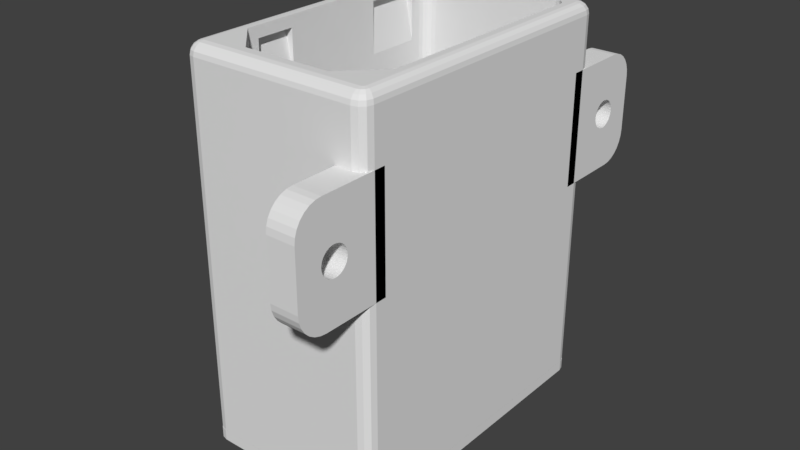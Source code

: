# Source: 110v_host.blend  (saved by Blender 3.0.42; exported with 4.5.12 LTS)
import bpy
from mathutils import Matrix  # noqa: F401  (used for matrix-valued properties, if any)

bpy.ops.wm.read_factory_settings(use_empty=True)
scene = bpy.context.scene
scene.name = 'Scene'

# ---- collections
col_collection_5 = bpy.data.collections.new('Collection 5'); scene.collection.children.link(col_collection_5)

# ---- world
world_world = bpy.data.worlds.new('World'); scene.world = world_world
world_world.color = (0.05088, 0.05088, 0.05088)
world_world.use_sun_shadow = False
world_world.sun_shadow_jitter_overblur = 0.0
world_world.cycles.sampling_method = 'MANUAL'

# ---- meshes
me_cube = bpy.data.meshes.new('Cube')
me_cube.from_pydata([(-1.84, -4.56, -50.0), (-2.5, 33.0, 15.0), (-2.5, 7.25, 15.0), (-2.5, 43.0, 15.0), (-3.96, -2.44, -50.0), (-1.586, -1.586, -50.0), (28.5, 33.0, 15.0), (-2.5, 14.25, 15.0), (28.5, 43.0, 15.0), (-2.9, -4.276, -50.0), (-3.676, -3.5, -50.0), (28.5, 7.25, 15.0), (28.5, 14.25, 15.0), (-1.586, -1.586, 17.0), (-3.96, 48.44, -50.0), (-1.84, 50.56, -50.0), (-3.676, 49.5, -50.0), (-2.9, 50.28, -50.0), (29.96, -2.44, -50.0), (27.84, -4.56, -50.0), (27.59, -1.586, -50.0), (29.68, -3.5, -50.0), (28.9, -4.276, -50.0), (27.59, -1.586, 17.0), (27.84, 50.56, -50.0), (29.96, 48.44, -50.0), (28.9, 50.28, -50.0), (29.68, 49.5, -50.0), (-1.0, 5.25, -50.0), (5.25, -1.0, -50.0), (-1.586, -1.586, -50.0), (20.75, -1.0, -50.0), (27.0, 5.25, -50.0), (27.59, -1.586, -50.0), (5.25, -1.0, 17.0), (-1.0, 5.25, 17.0), (-1.586, -1.586, 17.0), (27.0, 5.25, 17.0), (20.75, -1.0, 17.0), (27.59, -1.586, 17.0), (1.0, 47.0, -50.0), (-1.0, 45.0, -50.0), (0.2346, 46.85, -50.0), (-0.4142, 46.41, -50.0), (-0.8478, 45.77, -50.0), (27.0, 45.0, -50.0), (25.0, 47.0, -50.0), (26.85, 45.77, -50.0), (26.41, 46.41, -50.0), (25.77, 46.85, -50.0), (25.0, 47.0, 17.0), (27.0, 45.0, 17.0), (25.77, 46.85, 17.0), (26.41, 46.41, 17.0), (26.85, 45.77, 17.0), (-1.0, 45.0, 17.0), (1.0, 47.0, 17.0), (-0.8478, 45.77, 17.0), (-0.4142, 46.41, 17.0), (0.2346, 46.85, 17.0), (27.0, 7.25, 6.0), (27.0, 7.25, 15.0), (27.0, 14.25, 6.0), (27.0, 14.25, 15.0), (-1.0, 7.25, 15.0), (-1.0, 7.25, 6.0), (-1.0, 14.25, 6.0), (-1.0, 14.25, 15.0), (27.0, 33.0, 6.0), (27.0, 33.0, 15.0), (27.0, 43.0, 6.0), (27.0, 43.0, 15.0), (-1.0, 33.0, 15.0), (-1.0, 33.0, 6.0), (-1.0, 43.0, 6.0), (-1.0, 43.0, 15.0), (-2.188, -1.803, 17.0), (-3.96, -2.44, 15.0), (-2.866, -2.046, 16.85), (-3.441, -2.253, 16.41), (-3.825, -2.391, 15.77), (-1.84, -4.56, 15.0), (-1.655, -2.4, 17.0), (-1.826, -4.396, 15.77), (-1.786, -3.927, 16.41), (-1.726, -3.227, 16.85), (-2.134, -2.088, 17.0), (-3.676, -3.5, 15.0), (-2.724, -2.628, 16.85), (-3.224, -3.086, 16.41), (-3.559, -3.393, 15.77), (-2.9, -4.276, 15.0), (-1.94, -2.312, 17.0), (-2.827, -4.126, 15.77), (-2.619, -3.701, 16.41), (-2.308, -3.063, 16.85), (-1.577, 48.56, 17.0), (-1.84, 50.56, 15.0), (-1.677, 49.33, 16.85), (-1.763, 49.97, 16.41), (-1.82, 50.41, 15.77), (-2.179, 47.36, 17.0), (-3.96, 48.44, 15.0), (-2.861, 47.77, 16.85), (-3.438, 48.12, 16.41), (-3.824, 48.36, 15.77), (-2.9, 50.28, 15.0), (-1.865, 48.48, 17.0), (-2.821, 50.14, 15.77), (-2.597, 49.75, 16.41), (-2.261, 49.17, 16.85), (-3.676, 49.5, 15.0), (-1.883, 48.46, 17.0), (-3.539, 49.42, 15.77), (-3.151, 49.2, 16.41), (-2.569, 48.86, 16.85), (27.84, -4.56, 15.0), (27.66, -2.4, 17.0), (27.83, -4.396, 15.77), (27.79, -3.927, 16.41), (27.73, -3.227, 16.85), (28.19, -1.803, 17.0), (29.96, -2.44, 15.0), (28.87, -2.046, 16.85), (29.44, -2.253, 16.41), (29.83, -2.391, 15.77), (27.94, -2.312, 17.0), (28.9, -4.276, 15.0), (28.31, -3.063, 16.85), (28.62, -3.701, 16.41), (28.83, -4.126, 15.77), (29.68, -3.5, 15.0), (28.13, -2.088, 17.0), (29.56, -3.393, 15.77), (29.22, -3.086, 16.41), (28.72, -2.628, 16.85), (29.96, 48.44, 15.0), (28.18, 47.36, 17.0), (29.82, 48.36, 15.77), (29.44, 48.12, 16.41), (28.86, 47.77, 16.85), (27.58, 48.56, 17.0), (27.84, 50.56, 15.0), (27.68, 49.33, 16.85), (27.76, 49.97, 16.41), (27.82, 50.41, 15.77), (29.68, 49.5, 15.0), (27.88, 48.46, 17.0), (29.54, 49.42, 15.77), (29.15, 49.2, 16.41), (28.57, 48.86, 16.85), (27.86, 48.48, 17.0), (28.9, 50.28, 15.0), (28.26, 49.17, 16.85), (28.6, 49.75, 16.41), (28.82, 50.14, 15.77)], [], [(31, 33, 20, 19, 0, 5, 30, 29), (132, 121, 23), (60, 32, 37, 61), (51, 45, 70, 71), (63, 61, 37, 51, 71, 69, 68, 70, 45, 32, 60, 62), (19, 116, 81, 0), (14, 102, 111, 16), (76, 86, 13), (64, 35, 28, 65), (74, 41, 55, 75), (75, 55, 35, 64, 67, 66, 65, 28, 41, 74, 73, 72), (9, 91, 87, 10), (56, 40, 46, 50), (0, 9, 5), (9, 10, 5), (10, 4, 5), (4, 77, 102, 14), (17, 106, 97, 15), (0, 81, 91, 9), (18, 21, 20), (21, 22, 20), (22, 19, 20), (18, 122, 131, 21), (27, 146, 136, 25), (21, 131, 127, 22), (13, 82, 117, 23, 39, 38, 34, 36), (86, 92, 13), (37, 39, 23, 121, 137, 147, 151, 141, 96, 107, 112, 101, 76, 13, 36, 35, 55, 57, 58, 59, 56, 50, 52, 53, 54, 51), (25, 136, 122, 18), (126, 132, 23), (117, 126, 23), (26, 152, 146, 27), (24, 142, 152, 26), (16, 111, 106, 17), (22, 127, 116, 19), (15, 97, 142, 24), (92, 82, 13), (28, 29, 30), (31, 32, 33), (34, 35, 36), (37, 38, 39), (28, 35, 34, 29), (31, 38, 37, 32), (31, 29, 34, 38), (45, 51, 54, 47), (47, 54, 53, 48), (48, 53, 52, 49), (49, 52, 50, 46), (40, 56, 59, 42), (42, 59, 58, 43), (43, 58, 57, 44), (44, 57, 55, 41), (15, 24, 26, 27, 25, 18, 20, 33, 32, 45, 47, 48, 49, 46, 40, 42, 43, 44, 41, 28, 30, 5, 4, 14, 16, 17), (12, 63, 62), (68, 6, 8, 70), (11, 60, 61), (63, 12, 11, 61), (60, 11, 12, 62), (67, 7, 66), (65, 2, 64), (2, 7, 67, 64), (8, 71, 70), (6, 68, 69), (71, 8, 6, 69), (2, 65, 66, 7), (75, 3, 74), (73, 1, 72), (1, 3, 75, 72), (87, 91, 93, 90), (90, 93, 94, 89), (89, 94, 95, 88), (88, 95, 92, 86), (97, 106, 108, 100), (100, 108, 109, 99), (99, 109, 110, 98), (98, 110, 107, 96), (106, 111, 113, 108), (108, 113, 114, 109), (109, 114, 115, 110), (110, 115, 112, 107), (82, 92, 95, 85), (85, 95, 94, 84), (84, 94, 93, 83), (83, 93, 91, 81), (127, 131, 133, 130), (130, 133, 134, 129), (129, 134, 135, 128), (128, 135, 132, 126), (122, 136, 138, 125), (125, 138, 139, 124), (124, 139, 140, 123), (123, 140, 137, 121), (96, 141, 143, 98), (98, 143, 144, 99), (99, 144, 145, 100), (100, 145, 142, 97), (136, 146, 148, 138), (138, 148, 149, 139), (139, 149, 150, 140), (140, 150, 147, 137), (146, 152, 155, 148), (148, 155, 154, 149), (149, 154, 153, 150), (150, 153, 151, 147), (121, 132, 135, 123), (123, 135, 134, 124), (124, 134, 133, 125), (125, 133, 131, 122), (77, 87, 90, 80), (80, 90, 89, 79), (79, 89, 88, 78), (78, 88, 86, 76), (76, 101, 103, 78), (78, 103, 104, 79), (79, 104, 105, 80), (80, 105, 102, 77), (101, 112, 115, 103), (103, 115, 114, 104), (104, 114, 113, 105), (105, 113, 111, 102), (81, 116, 118, 83), (83, 118, 119, 84), (84, 119, 120, 85), (85, 120, 117, 82), (116, 127, 130, 118), (118, 130, 129, 119), (119, 129, 128, 120), (120, 128, 126, 117), (141, 151, 153, 143), (143, 153, 154, 144), (144, 154, 155, 145), (145, 155, 152, 142), (10, 87, 77, 4), (1, 73, 74, 3)])
_uv = me_cube.uv_layers.new(name='UVMap')
_uv.uv.foreach_set('vector', [0.3105, 0.7404, 0.364, 0.7432, 0.364, 0.7432, 0.3594, 0.75, 0.1406, 0.75, 0.136, 0.7432, 0.136, 0.7432, 0.1895, 0.7404, 0.6344, 0.7442, 0.6352, 0.7437, 0.636, 0.7432, 0.4939, 0.707, 0.4863, 0.7174, 0.5776, 0.7174, 0.5624, 0.707, 0.5776, 0.5104, 0.4863, 0.5104, 0.4939, 0.5208, 0.5624, 0.5208, 0.5624, 0.6706, 0.5624, 0.707, 0.5776, 0.7174, 0.5776, 0.5104, 0.5624, 0.5208, 0.5624, 0.5729, 0.4939, 0.5729, 0.4939, 0.5208, 0.4863, 0.5104, 0.4863, 0.7174, 0.4939, 0.707, 0.4939, 0.6706, 0.375, 0.7656, 0.6154, 0.7656, 0.6154, 0.9844, 0.375, 0.9844, 0.375, 0.2404, 0.6154, 0.2404, 0.6154, 0.2452, 0.375, 0.2452, 0.8668, 0.7425, 0.8656, 0.7442, 0.864, 0.7432, 0.5624, 0.04297, 0.5776, 0.03255, 0.4863, 0.03255, 0.4939, 0.04297, 0.4939, 0.2292, 0.4863, 0.2396, 0.5776, 0.2396, 0.5624, 0.2292, 0.5624, 0.2292, 0.5776, 0.2396, 0.5776, 0.03255, 0.5624, 0.04297, 0.5624, 0.07943, 0.4939, 0.07943, 0.4939, 0.04297, 0.4863, 0.03255, 0.4863, 0.2396, 0.4939, 0.2292, 0.4939, 0.1771, 0.5624, 0.1771, 0.375, 0.0, 0.6154, 0.0, 0.6154, 0.004808, 0.375, 0.004808, 0.5776, 0.2679, 0.4863, 0.2679, 0.4863, 0.4821, 0.5776, 0.4821, 0.1406, 0.75, 0.1328, 0.75, 0.136, 0.7432, 0.1328, 0.75, 0.13, 0.747, 0.136, 0.7432, 0.13, 0.747, 0.1328, 0.7452, 0.136, 0.7432, 0.375, 0.009615, 0.6154, 0.009615, 0.6154, 0.2404, 0.375, 0.2404, 0.375, 0.2578, 0.6154, 0.2578, 0.6154, 0.2656, 0.375, 0.2656, 0.375, 0.9844, 0.6154, 0.9844, 0.6154, 0.9922, 0.375, 0.9922, 0.375, 0.7404, 0.37, 0.747, 0.364, 0.7432, 0.37, 0.747, 0.3672, 0.75, 0.364, 0.7432, 0.3672, 0.75, 0.3594, 0.75, 0.364, 0.7432, 0.375, 0.7404, 0.6154, 0.7404, 0.6154, 0.7452, 0.375, 0.7452, 0.375, 0.5048, 0.6154, 0.5048, 0.6154, 0.5096, 0.375, 0.5096, 0.375, 0.7452, 0.6154, 0.7452, 0.6154, 0.7578, 0.375, 0.7578, 0.864, 0.7432, 0.8627, 0.7451, 0.6373, 0.7451, 0.636, 0.7432, 0.636, 0.7432, 0.6895, 0.7404, 0.8105, 0.7404, 0.864, 0.7432, 0.8656, 0.7442, 0.8648, 0.745, 0.864, 0.7432, 0.6406, 0.7103, 0.636, 0.7432, 0.636, 0.7432, 0.6332, 0.7425, 0.6365, 0.5129, 0.6391, 0.5083, 0.6393, 0.5082, 0.6413, 0.5078, 0.8587, 0.5078, 0.8607, 0.5082, 0.8609, 0.5083, 0.8635, 0.5129, 0.8668, 0.7425, 0.864, 0.7432, 0.864, 0.7432, 0.8594, 0.7103, 0.8594, 0.5192, 0.8582, 0.5156, 0.8548, 0.5124, 0.8497, 0.5103, 0.8437, 0.5096, 0.6562, 0.5096, 0.6503, 0.5103, 0.6452, 0.5124, 0.6418, 0.5156, 0.6406, 0.5192, 0.375, 0.5096, 0.6154, 0.5096, 0.6154, 0.7404, 0.375, 0.7404, 0.6352, 0.745, 0.6344, 0.7442, 0.636, 0.7432, 0.6373, 0.7451, 0.6352, 0.745, 0.636, 0.7432, 0.375, 0.4922, 0.6154, 0.4922, 0.6154, 0.5048, 0.375, 0.5048, 0.375, 0.4844, 0.6154, 0.4844, 0.6154, 0.4922, 0.375, 0.4922, 0.375, 0.2452, 0.6154, 0.2452, 0.6154, 0.2578, 0.375, 0.2578, 0.375, 0.7578, 0.6154, 0.7578, 0.6154, 0.7656, 0.375, 0.7656, 0.375, 0.2656, 0.6154, 0.2656, 0.6154, 0.4844, 0.375, 0.4844, 0.8648, 0.745, 0.8627, 0.7451, 0.864, 0.7432, 0.1406, 0.7103, 0.1895, 0.7404, 0.136, 0.7432, 0.3105, 0.7404, 0.3594, 0.7404, 0.364, 0.7432, 0.8105, 0.7404, 0.8594, 0.7404, 0.864, 0.7432, 0.6406, 0.7103, 0.6895, 0.7404, 0.636, 0.7432, 0.4863, 0.03255, 0.5776, 0.03255, 0.5776, 0.0, 0.4863, 0.0, 0.4863, 0.8058, 0.5776, 0.8058, 0.5776, 0.7174, 0.4863, 0.7174, 0.4863, 0.8058, 0.4863, 0.9442, 0.5776, 0.9442, 0.5776, 0.8058, 0.4863, 0.5104, 0.5776, 0.5104, 0.5776, 0.5064, 0.4863, 0.5064, 0.4863, 0.5064, 0.5776, 0.5064, 0.5776, 0.5, 0.4863, 0.5, 0.4863, 0.5, 0.5776, 0.5, 0.5776, 0.489, 0.4863, 0.489, 0.4863, 0.489, 0.5776, 0.489, 0.5776, 0.4821, 0.4863, 0.4821, 0.4863, 0.2679, 0.5776, 0.2679, 0.5776, 0.261, 0.4863, 0.261, 0.4863, 0.261, 0.5776, 0.261, 0.5776, 0.25, 0.4863, 0.25, 0.4863, 0.25, 0.5776, 0.25, 0.5776, 0.2436, 0.4863, 0.2436, 0.4863, 0.2436, 0.5776, 0.2436, 0.5776, 0.2396, 0.4863, 0.2396, 0.1406, 0.5, 0.3594, 0.5, 0.3672, 0.5013, 0.3729, 0.5048, 0.375, 0.5096, 0.375, 0.7404, 0.364, 0.7432, 0.364, 0.7432, 0.3594, 0.7103, 0.3594, 0.5192, 0.3582, 0.5156, 0.3548, 0.5124, 0.3497, 0.5103, 0.3437, 0.5096, 0.1562, 0.5096, 0.1503, 0.5103, 0.1452, 0.5124, 0.1418, 0.5156, 0.1406, 0.5192, 0.1406, 0.7103, 0.136, 0.7432, 0.136, 0.7432, 0.125, 0.7404, 0.125, 0.5096, 0.1271, 0.5048, 0.1328, 0.5013, 0.625, 0.5, 0.625, 0.4255, 0.375, 0.4255, 0.3005, 0.75, 0.625, 0.75, 0.625, 0.5, 0.3005, 0.5, 0.625, 0.75, 0.375, 0.8245, 0.625, 0.8245, 0.6995, 0.5, 0.625, 0.5, 0.625, 0.75, 0.6995, 0.75, 0.3005, 0.75, 0.625, 0.75, 0.625, 0.5, 0.3005, 0.5, 0.625, 0.3245, 0.625, 0.25, 0.375, 0.3245, 0.375, 0.9255, 0.625, 1.0, 0.625, 0.9255, 0.875, 0.75, 0.875, 0.5, 0.8005, 0.5, 0.8005, 0.75, 0.625, 0.5, 0.625, 0.4255, 0.375, 0.4255, 0.625, 0.75, 0.375, 0.8245, 0.625, 0.8245, 0.6995, 0.5, 0.625, 0.5, 0.625, 0.75, 0.6995, 0.75, 0.625, 0.0, 0.1995, 0.75, 0.1995, 0.5, 0.625, 0.25, 0.625, 0.3245, 0.625, 0.25, 0.375, 0.3245, 0.375, 0.9255, 0.625, 1.0, 0.625, 0.9255, 0.875, 0.75, 0.875, 0.5, 0.8005, 0.5, 0.8005, 0.75, 0.6154, 0.004808, 0.6154, 0.0, 0.6191, 0.0002369, 0.6191, 0.004777, 0.6191, 0.004777, 0.6191, 0.0002369, 0.625, 0.0009116, 0.625, 0.00469, 0.87, 0.747, 0.8677, 0.7494, 0.8657, 0.7469, 0.8673, 0.7452, 0.8673, 0.7452, 0.8657, 0.7469, 0.8648, 0.745, 0.8656, 0.7442, 0.6154, 0.2656, 0.6154, 0.2578, 0.6191, 0.2581, 0.6191, 0.2655, 0.6191, 0.2655, 0.6191, 0.2581, 0.625, 0.2589, 0.625, 0.2651, 0.8599, 0.5001, 0.8661, 0.5011, 0.8631, 0.5057, 0.8589, 0.5048, 0.8589, 0.5048, 0.8631, 0.5057, 0.8607, 0.5082, 0.8587, 0.5078, 0.6154, 0.2578, 0.6154, 0.2452, 0.6191, 0.2457, 0.6191, 0.2573, 0.6191, 0.2573, 0.6191, 0.2457, 0.625, 0.247, 0.625, 0.256, 0.868, 0.5018, 0.8721, 0.5043, 0.8654, 0.5071, 0.8631, 0.5057, 0.8631, 0.5057, 0.8654, 0.5071, 0.8609, 0.5083, 0.8607, 0.5082, 0.8627, 0.7451, 0.8648, 0.745, 0.8657, 0.7469, 0.8614, 0.747, 0.8614, 0.747, 0.8657, 0.7469, 0.8663, 0.75, 0.8602, 0.75, 0.625, 0.9852, 0.625, 0.9913, 0.6191, 0.992, 0.6191, 0.9846, 0.6191, 0.9846, 0.6191, 0.992, 0.6154, 0.9922, 0.6154, 0.9844, 0.6154, 0.7578, 0.6154, 0.7452, 0.6191, 0.7453, 0.6191, 0.7572, 0.6191, 0.7572, 0.6191, 0.7453, 0.625, 0.7455, 0.625, 0.7554, 0.6323, 0.7494, 0.63, 0.747, 0.6327, 0.7452, 0.6343, 0.7469, 0.6343, 0.7469, 0.6327, 0.7452, 0.6344, 0.7442, 0.6352, 0.745, 0.6154, 0.7404, 0.6154, 0.5096, 0.6191, 0.5099, 0.6191, 0.7402, 0.6191, 0.7402, 0.6191, 0.5099, 0.625, 0.5103, 0.625, 0.7395, 0.625, 0.7395, 0.625, 0.5103, 0.6322, 0.5118, 0.6301, 0.7417, 0.6301, 0.7417, 0.6322, 0.5118, 0.6365, 0.5129, 0.6332, 0.7425, 0.8587, 0.5078, 0.6413, 0.5078, 0.6411, 0.5048, 0.8589, 0.5048, 0.8589, 0.5048, 0.6411, 0.5048, 0.6412, 0.5, 0.8588, 0.5, 0.625, 0.2662, 0.625, 0.4838, 0.6191, 0.4842, 0.6191, 0.2658, 0.6191, 0.2658, 0.6191, 0.4842, 0.6154, 0.4844, 0.6154, 0.2656, 0.6154, 0.5096, 0.6154, 0.5048, 0.6191, 0.505, 0.6191, 0.5099, 0.6191, 0.5099, 0.6191, 0.505, 0.6259, 0.5055, 0.625, 0.5103, 0.625, 0.5103, 0.6259, 0.5055, 0.6346, 0.5071, 0.6322, 0.5118, 0.6322, 0.5118, 0.6346, 0.5071, 0.6391, 0.5083, 0.6365, 0.5129, 0.6154, 0.5048, 0.6154, 0.4922, 0.6191, 0.4927, 0.6191, 0.5043, 0.6191, 0.5043, 0.6191, 0.4927, 0.625, 0.494, 0.625, 0.503, 0.6279, 0.5043, 0.632, 0.5018, 0.6369, 0.5057, 0.6346, 0.5071, 0.6346, 0.5071, 0.6369, 0.5057, 0.6393, 0.5082, 0.6391, 0.5083, 0.6352, 0.7437, 0.6344, 0.7442, 0.6327, 0.7452, 0.6343, 0.7443, 0.6343, 0.7443, 0.6327, 0.7452, 0.6307, 0.7465, 0.6328, 0.7452, 0.625, 0.7404, 0.625, 0.744, 0.6191, 0.7449, 0.6191, 0.7403, 0.6191, 0.7403, 0.6191, 0.7449, 0.6154, 0.7452, 0.6154, 0.7404, 0.6154, 0.009615, 0.6154, 0.004808, 0.6191, 0.005129, 0.6191, 0.009668, 0.6191, 0.009668, 0.6191, 0.005129, 0.625, 0.006046, 0.625, 0.009615, 0.875, 0.7404, 0.8713, 0.7453, 0.8673, 0.7452, 0.8699, 0.7417, 0.8699, 0.7417, 0.8673, 0.7452, 0.8656, 0.7442, 0.8668, 0.7425, 0.8668, 0.7425, 0.8635, 0.5129, 0.8678, 0.5118, 0.8699, 0.7417, 0.8699, 0.7417, 0.8678, 0.5118, 0.875, 0.5111, 0.875, 0.7395, 0.625, 0.01046, 0.625, 0.2389, 0.6191, 0.24, 0.6191, 0.009835, 0.6191, 0.009835, 0.6191, 0.24, 0.6154, 0.2404, 0.6154, 0.009615, 0.8635, 0.5129, 0.8609, 0.5083, 0.8654, 0.5071, 0.8678, 0.5118, 0.8678, 0.5118, 0.8654, 0.5071, 0.8732, 0.5055, 0.875, 0.5096, 0.625, 0.2404, 0.625, 0.2445, 0.6191, 0.245, 0.6191, 0.2402, 0.6191, 0.2402, 0.6191, 0.245, 0.6154, 0.2452, 0.6154, 0.2404, 0.6154, 0.9844, 0.6154, 0.7656, 0.6191, 0.7657, 0.6191, 0.9843, 0.6191, 0.9843, 0.6191, 0.7657, 0.625, 0.766, 0.625, 0.984, 0.859, 0.75, 0.641, 0.75, 0.6386, 0.747, 0.8614, 0.747, 0.8614, 0.747, 0.6386, 0.747, 0.6373, 0.7451, 0.8627, 0.7451, 0.6154, 0.7656, 0.6154, 0.7578, 0.6191, 0.758, 0.6191, 0.7654, 0.6191, 0.7654, 0.6191, 0.758, 0.625, 0.7587, 0.625, 0.7648, 0.6398, 0.75, 0.6337, 0.75, 0.6343, 0.7469, 0.6386, 0.747, 0.6386, 0.747, 0.6343, 0.7469, 0.6352, 0.745, 0.6373, 0.7451, 0.6413, 0.5078, 0.6393, 0.5082, 0.6369, 0.5057, 0.6411, 0.5048, 0.6411, 0.5048, 0.6369, 0.5057, 0.6339, 0.5011, 0.6401, 0.5001, 0.625, 0.4849, 0.625, 0.4911, 0.6191, 0.4919, 0.6191, 0.4845, 0.6191, 0.4845, 0.6191, 0.4919, 0.6154, 0.4922, 0.6154, 0.4844, 0.375, 0.004808, 0.6154, 0.004808, 0.6154, 0.009615, 0.375, 0.009615, 0.625, 0.0, 0.1995, 0.75, 0.1995, 0.5, 0.625, 0.25])
me_cube.use_remesh_fix_poles = True
me_cube.use_remesh_preserve_attributes = False
me_cube.update()
me_cube_003 = bpy.data.meshes.new('Cube.003')
me_cube_003.from_pydata([(4.0, -1.0, -1.0), (4.0, -1.0, 19.0), (-1.0, 6.548, 8.512), (4.0, 6.548, 8.512), (4.0, 6.5, 9.0), (-1.0, 6.5, 9.0), (-1.0, 6.548, 9.488), (-1.0, 6.921, 10.39), (-1.0, 6.69, 9.957), (-1.0, 8.043, 11.31), (-1.0, 7.611, 11.08), (-1.0, 9.0, 11.5), (-1.0, 9.488, 11.45), (-1.0, 8.512, 11.45), (4.0, 6.548, 9.488), (-1.0, 7.232, 10.77), (4.0, 6.69, 9.957), (4.0, 6.921, 10.39), (-1.0, 6.921, 7.611), (-1.0, 6.69, 8.043), (-1.0, 7.232, 7.232), (-1.0, 7.611, 6.921), (-1.0, 8.043, 6.69), (-1.0, 8.512, 6.548), (-1.0, 9.0, 6.5), (-1.0, 9.957, 6.69), (-1.0, 9.957, 11.31), (-1.0, 9.488, 6.548), (-1.0, 11.08, 10.39), (-1.0, 10.77, 7.232), (-1.0, 10.77, 10.77), (-1.0, 11.31, 8.043), (-1.0, 11.5, 9.0), (-1.0, 11.45, 9.488), (4.0, 7.232, 10.77), (-1.0, 11.45, 8.512), (-1.0, 11.31, 9.957), (-1.0, 10.39, 6.921), (-1.0, 11.08, 7.611), (-1.0, 10.39, 11.08), (4.0, 7.611, 11.08), (4.0, 8.043, 11.31), (4.0, 8.512, 11.45), (4.0, 9.0, 11.5), (4.0, 9.957, 11.31), (4.0, 9.488, 11.45), (4.0, 10.39, 6.921), (4.0, 11.08, 10.39), (4.0, 10.77, 7.232), (4.0, 10.77, 10.77), (4.0, 11.31, 8.043), (4.0, 11.5, 9.0), (4.0, 11.45, 9.488), (4.0, 11.45, 8.512), (4.0, 11.31, 9.957), (4.0, 11.08, 7.611), (4.0, 10.39, 11.08), (4.0, 9.957, 6.69), (4.0, 6.69, 8.043), (4.0, 6.921, 7.611), (4.0, 7.232, 7.232), (4.0, 8.043, 6.69), (4.0, 7.611, 6.921), (4.0, 9.488, 6.548), (4.0, 8.512, 6.548), (4.0, 9.0, 6.5), (-1.0, 16.0, 4.0), (-1.0, 11.0, -1.0), (-1.0, 13.11, 3.08), (-1.0, 15.87, 2.887), (-1.0, 15.5, 1.831), (-1.0, 14.91, 0.8826), (-1.0, 14.12, 0.09084), (-1.0, 13.17, -0.5048), (-1.0, 12.11, -0.8746), (-1.0, 11.0, 19.0), (-1.0, 16.0, 14.0), (-1.0, 13.11, 14.92), (-1.0, 12.11, 18.87), (-1.0, 13.17, 18.5), (-1.0, 14.12, 17.91), (-1.0, 14.91, 17.12), (-1.0, 15.5, 16.17), (-1.0, 15.87, 15.11), (4.0, 11.0, -1.0), (4.0, 16.0, 4.0), (4.0, 13.11, 3.08), (4.0, 12.11, -0.8746), (4.0, 13.17, -0.5048), (4.0, 14.12, 0.09084), (4.0, 14.91, 0.8826), (4.0, 15.5, 1.831), (4.0, 15.87, 2.887), (4.0, 16.0, 14.0), (4.0, 11.0, 19.0), (4.0, 13.11, 14.92), (4.0, 15.87, 15.11), (4.0, 15.5, 16.17), (4.0, 14.91, 17.12), (4.0, 14.12, 17.91), (4.0, 13.17, 18.5), (4.0, 12.11, 18.87), (2.0, -1.0, -1.0), (-1.0, 2.0, -1.0), (-1.0, 2.0, 19.0), (2.0, -1.0, 19.0)], [], [(66, 76, 93, 85), (39, 77, 76, 66, 68, 37, 29, 38, 31, 35, 32, 33, 36, 28, 30), (46, 86, 85, 93, 95, 56, 49, 47, 54, 52, 51, 53, 50, 55, 48), (67, 84, 0, 102, 103), (0, 1, 105, 102), (56, 95, 94, 1, 0, 84, 86, 46, 57, 63, 65, 64, 61, 62, 60, 59, 58, 3, 4, 14, 16, 17, 34, 40, 41, 42, 43, 45, 44), (32, 35, 53, 51), (35, 31, 50, 53), (31, 38, 55, 50), (38, 29, 48, 55), (29, 37, 46, 48), (37, 25, 57, 46), (25, 27, 63, 57), (27, 24, 65, 63), (24, 23, 64, 65), (23, 22, 61, 64), (22, 21, 62, 61), (21, 20, 60, 62), (18, 59, 60, 20), (19, 58, 59, 18), (2, 3, 58, 19), (5, 4, 3, 2), (4, 5, 6, 14), (8, 16, 14, 6), (7, 17, 16, 8), (15, 34, 17, 7), (10, 40, 34, 15), (9, 41, 40, 10), (13, 42, 41, 9), (11, 43, 42, 13), (12, 45, 43, 11), (26, 44, 45, 12), (39, 56, 44, 26), (30, 49, 56, 39), (30, 28, 47, 49), (28, 36, 54, 47), (36, 33, 52, 54), (33, 32, 51, 52), (66, 69, 68), (69, 70, 68), (70, 71, 68), (71, 72, 68), (72, 73, 68), (73, 74, 68), (74, 67, 68), (75, 78, 77), (78, 79, 77), (79, 80, 77), (80, 81, 77), (81, 82, 77), (82, 83, 77), (83, 76, 77), (84, 87, 86), (87, 88, 86), (88, 89, 86), (89, 90, 86), (90, 91, 86), (91, 92, 86), (92, 85, 86), (93, 96, 95), (96, 97, 95), (97, 98, 95), (98, 99, 95), (99, 100, 95), (100, 101, 95), (101, 94, 95), (75, 94, 101, 78), (78, 101, 100, 79), (79, 100, 99, 80), (80, 99, 98, 81), (81, 98, 97, 82), (82, 97, 96, 83), (83, 96, 93, 76), (66, 85, 92, 69), (69, 92, 91, 70), (70, 91, 90, 71), (71, 90, 89, 72), (72, 89, 88, 73), (73, 88, 87, 74), (74, 87, 84, 67), (94, 75, 104, 105, 1), (102, 105, 104, 103), (68, 67, 103, 104, 75, 77, 39, 26, 12, 11, 13, 9, 10, 15, 7, 8, 6, 5, 2, 19, 18, 20, 21, 22, 23, 24, 27, 25, 37)])
_uv = me_cube_003.uv_layers.new(name='UVMap')
_uv.uv.foreach_set('vector', [0.4375, 0.25, 0.5625, 0.25, 0.5625, 0.5, 0.4375, 0.5, 0.526, 0.1675, 0.574, 0.2075, 0.5625, 0.25, 0.4375, 0.25, 0.426, 0.2075, 0.474, 0.1675, 0.4779, 0.1731, 0.4826, 0.1776, 0.488, 0.181, 0.4939, 0.1831, 0.5, 0.1838, 0.5061, 0.1831, 0.512, 0.181, 0.5174, 0.1776, 0.5221, 0.1731, 0.474, 0.5825, 0.426, 0.5425, 0.4375, 0.5, 0.5625, 0.5, 0.574, 0.5425, 0.526, 0.5825, 0.5221, 0.5769, 0.5174, 0.5724, 0.512, 0.569, 0.5061, 0.5669, 0.5, 0.5662, 0.4939, 0.5669, 0.488, 0.569, 0.4826, 0.5724, 0.4779, 0.5769, 0.125, 0.5735, 0.375, 0.5735, 0.375, 0.75, 0.275, 0.75, 0.125, 0.7059, 0.375, 0.75, 0.625, 0.75, 0.625, 0.85, 0.375, 0.85, 0.526, 0.5825, 0.574, 0.5425, 0.625, 0.5735, 0.625, 0.75, 0.375, 0.75, 0.375, 0.5735, 0.426, 0.5425, 0.474, 0.5825, 0.4711, 0.5889, 0.4694, 0.5958, 0.4687, 0.6029, 0.4694, 0.6101, 0.4711, 0.617, 0.474, 0.6234, 0.4779, 0.6289, 0.4826, 0.6335, 0.488, 0.6369, 0.4939, 0.639, 0.5, 0.6397, 0.5061, 0.639, 0.512, 0.6369, 0.5174, 0.6335, 0.5221, 0.6289, 0.526, 0.6234, 0.5289, 0.617, 0.5306, 0.6101, 0.5312, 0.6029, 0.5306, 0.5958, 0.5289, 0.5889, 1.0, 0.536, 0.9688, 0.536, 0.9688, 0.5809, 1.0, 0.5809, 0.9688, 0.536, 0.9375, 0.536, 0.9375, 0.5809, 0.9688, 0.5809, 0.9375, 0.536, 0.9062, 0.536, 0.9062, 0.5809, 0.9375, 0.5809, 0.9062, 0.536, 0.875, 0.536, 0.875, 0.5809, 0.9062, 0.5809, 0.875, 0.536, 0.8438, 0.536, 0.8438, 0.5809, 0.875, 0.5809, 0.8438, 0.536, 0.8125, 0.536, 0.8125, 0.5809, 0.8438, 0.5809, 0.8125, 0.536, 0.7812, 0.536, 0.7812, 0.5809, 0.8125, 0.5809, 0.7812, 0.536, 0.75, 0.536, 0.75, 0.5809, 0.7812, 0.5809, 0.75, 0.536, 0.7188, 0.536, 0.7188, 0.5809, 0.75, 0.5809, 0.7188, 0.536, 0.6875, 0.536, 0.6875, 0.5809, 0.7187, 0.5809, 0.6875, 0.536, 0.6562, 0.536, 0.6562, 0.5809, 0.6875, 0.5809, 0.6562, 0.536, 0.625, 0.536, 0.625, 0.5809, 0.6562, 0.5809, 0.5938, 0.536, 0.5938, 0.5809, 0.625, 0.5809, 0.625, 0.536, 0.5625, 0.536, 0.5625, 0.5809, 0.5938, 0.5809, 0.5938, 0.536, 0.5312, 0.536, 0.5312, 0.5809, 0.5625, 0.5809, 0.5625, 0.536, 0.5, 0.536, 0.5, 0.5809, 0.5312, 0.5809, 0.5312, 0.536, 0.5, 0.5809, 0.5, 0.536, 0.4688, 0.536, 0.4688, 0.5809, 0.4375, 0.536, 0.4375, 0.5809, 0.4688, 0.5809, 0.4688, 0.536, 0.4062, 0.536, 0.4062, 0.5809, 0.4375, 0.5809, 0.4375, 0.536, 0.375, 0.536, 0.375, 0.5809, 0.4062, 0.5809, 0.4062, 0.536, 0.3438, 0.536, 0.3438, 0.5809, 0.375, 0.5809, 0.375, 0.536, 0.3125, 0.536, 0.3125, 0.5809, 0.3438, 0.5809, 0.3438, 0.536, 0.2812, 0.536, 0.2812, 0.5809, 0.3125, 0.5809, 0.3125, 0.536, 0.25, 0.536, 0.25, 0.5809, 0.2812, 0.5809, 0.2812, 0.536, 0.2188, 0.536, 0.2188, 0.5809, 0.25, 0.5809, 0.25, 0.536, 0.1875, 0.536, 0.1875, 0.5809, 0.2188, 0.5809, 0.2188, 0.536, 0.1562, 0.536, 0.1562, 0.5809, 0.1875, 0.5809, 0.1875, 0.536, 0.125, 0.536, 0.125, 0.5809, 0.1562, 0.5809, 0.1562, 0.536, 0.125, 0.536, 0.09375, 0.536, 0.09375, 0.5809, 0.125, 0.5809, 0.09375, 0.536, 0.0625, 0.536, 0.0625, 0.5809, 0.09375, 0.5809, 0.0625, 0.536, 0.03125, 0.536, 0.03125, 0.5809, 0.0625, 0.5809, 0.03125, 0.536, 0.0, 0.536, 0.0, 0.5809, 0.03125, 0.5809, 0.4375, 0.25, 0.4236, 0.2482, 0.426, 0.2075, 0.4236, 0.2482, 0.4104, 0.2427, 0.426, 0.2075, 0.4104, 0.2427, 0.3971, 0.2316, 0.426, 0.2075, 0.3971, 0.2316, 0.3952, 0.2332, 0.426, 0.2075, 0.3952, 0.2332, 0.375, 0.2084, 0.426, 0.2075, 0.375, 0.2084, 0.375, 0.1928, 0.426, 0.2075, 0.375, 0.1928, 0.375, 0.1765, 0.426, 0.2075, 0.625, 0.1765, 0.6234, 0.1928, 0.574, 0.2075, 0.6234, 0.1928, 0.6188, 0.2084, 0.574, 0.2075, 0.6188, 0.2084, 0.6048, 0.2332, 0.574, 0.2075, 0.6048, 0.2332, 0.6029, 0.2316, 0.574, 0.2075, 0.6029, 0.2316, 0.5985, 0.2279, 0.574, 0.2075, 0.5985, 0.2279, 0.5919, 0.2224, 0.574, 0.2075, 0.5919, 0.2224, 0.5834, 0.2153, 0.574, 0.2075, 0.375, 0.5735, 0.3766, 0.5572, 0.426, 0.5425, 0.3766, 0.5572, 0.3812, 0.5416, 0.426, 0.5425, 0.3812, 0.5416, 0.3952, 0.5168, 0.426, 0.5425, 0.3952, 0.5168, 0.3971, 0.5184, 0.426, 0.5425, 0.3971, 0.5184, 0.4015, 0.5221, 0.426, 0.5425, 0.4015, 0.5221, 0.4081, 0.5276, 0.426, 0.5425, 0.4081, 0.5276, 0.4166, 0.5347, 0.426, 0.5425, 0.5625, 0.5, 0.5764, 0.5018, 0.574, 0.5425, 0.5764, 0.5018, 0.5896, 0.5073, 0.574, 0.5425, 0.5896, 0.5073, 0.6029, 0.5184, 0.574, 0.5425, 0.6029, 0.5184, 0.6048, 0.5168, 0.574, 0.5425, 0.6048, 0.5168, 0.625, 0.5416, 0.574, 0.5425, 0.625, 0.5416, 0.625, 0.5572, 0.574, 0.5425, 0.625, 0.5572, 0.625, 0.5735, 0.574, 0.5425, 0.875, 0.5735, 0.625, 0.5735, 0.625, 0.5572, 0.875, 0.5572, 0.875, 0.5572, 0.625, 0.5572, 0.625, 0.5416, 0.875, 0.5416, 0.875, 0.5416, 0.625, 0.5416, 0.625, 0.5277, 0.875, 0.5277, 0.625, 0.25, 0.625, 0.5, 0.6015, 0.5, 0.6015, 0.25, 0.6015, 0.25, 0.6015, 0.5, 0.5896, 0.5, 0.5896, 0.25, 0.5896, 0.25, 0.5896, 0.5, 0.5764, 0.5, 0.5764, 0.25, 0.5764, 0.25, 0.5764, 0.5, 0.5625, 0.5, 0.5625, 0.25, 0.4375, 0.25, 0.4375, 0.5, 0.4236, 0.5, 0.4236, 0.25, 0.4236, 0.25, 0.4236, 0.5, 0.4104, 0.5, 0.4104, 0.25, 0.4104, 0.25, 0.4104, 0.5, 0.3985, 0.5, 0.3985, 0.25, 0.125, 0.5, 0.375, 0.5, 0.375, 0.5277, 0.125, 0.5277, 0.125, 0.5277, 0.375, 0.5277, 0.375, 0.5416, 0.125, 0.5416, 0.125, 0.5416, 0.375, 0.5416, 0.375, 0.5572, 0.125, 0.5572, 0.125, 0.5572, 0.375, 0.5572, 0.375, 0.5735, 0.125, 0.5735, 0.625, 0.5735, 0.875, 0.5735, 0.875, 0.7059, 0.725, 0.75, 0.625, 0.75, 0.375, 0.0, 0.625, 0.0, 0.625, 0.04412, 0.375, 0.04412, 0.426, 0.2075, 0.375, 0.1765, 0.375, 0.04412, 0.625, 0.04412, 0.625, 0.1765, 0.574, 0.2075, 0.526, 0.1675, 0.5289, 0.1611, 0.5306, 0.1542, 0.5312, 0.1471, 0.5306, 0.1399, 0.5289, 0.133, 0.526, 0.1266, 0.5221, 0.1211, 0.5174, 0.1165, 0.512, 0.1131, 0.5061, 0.111, 0.5, 0.1103, 0.4939, 0.111, 0.488, 0.1131, 0.4826, 0.1165, 0.4779, 0.1211, 0.474, 0.1266, 0.4711, 0.133, 0.4694, 0.1399, 0.4687, 0.1471, 0.4694, 0.1542, 0.4711, 0.1611, 0.474, 0.1675])
me_cube_003.use_remesh_fix_poles = True
me_cube_003.use_remesh_preserve_attributes = False
me_cube_003.update()
me_cylinder_006 = bpy.data.meshes.new('Cylinder.006')
me_cylinder_006.from_pydata([(0.0, 4.5, -1.0), (0.0, 4.5, 1.0), (0.8779, 4.414, -1.0), (0.8779, 4.414, 1.0), (1.722, 4.157, -1.0), (1.722, 4.157, 1.0), (2.5, 3.742, -1.0), (2.5, 3.742, 1.0), (3.182, 3.182, -1.0), (3.182, 3.182, 1.0), (3.742, 2.5, -1.0), (3.742, 2.5, 1.0), (4.157, 1.722, -1.0), (4.157, 1.722, 1.0), (4.414, 0.8779, -1.0), (4.414, 0.8779, 1.0), (4.5, -1.967e-07, -1.0), (4.5, -1.967e-07, 1.0), (4.414, -0.8779, -1.0), (4.414, -0.8779, 1.0), (4.157, -1.722, -1.0), (4.157, -1.722, 1.0), (3.742, -2.5, -1.0), (3.742, -2.5, 1.0), (3.182, -3.182, -1.0), (3.182, -3.182, 1.0), (2.5, -3.742, -1.0), (2.5, -3.742, 1.0), (1.722, -4.157, -1.0), (1.722, -4.157, 1.0), (0.8779, -4.414, -1.0), (0.8779, -4.414, 1.0), (-3.934e-07, -4.5, -1.0), (-3.934e-07, -4.5, 1.0), (-0.8779, -4.414, -1.0), (-0.8779, -4.414, 1.0), (-1.722, -4.157, -1.0), (-1.722, -4.157, 1.0), (-2.5, -3.742, -1.0), (-2.5, -3.742, 1.0), (-3.182, -3.182, -1.0), (-3.182, -3.182, 1.0), (-3.742, -2.5, -1.0), (-3.742, -2.5, 1.0), (-4.157, -1.722, -1.0), (-4.157, -1.722, 1.0), (-4.414, -0.8779, -1.0), (-4.414, -0.8779, 1.0), (-4.5, 5.366e-08, -1.0), (-4.5, 5.366e-08, 1.0), (-4.414, 0.8779, -1.0), (-4.414, 0.8779, 1.0), (-4.157, 1.722, -1.0), (-4.157, 1.722, 1.0), (-3.742, 2.5, -1.0), (-3.742, 2.5, 1.0), (-3.182, 3.182, -1.0), (-3.182, 3.182, 1.0), (-2.5, 3.742, -1.0), (-2.5, 3.742, 1.0), (-1.722, 4.157, -1.0), (-1.722, 4.157, 1.0), (-0.8779, 4.414, -1.0), (-0.8779, 4.414, 1.0), (1.768, -1.768, -1.0), (1.768, -1.768, 1.0), (1.389, -2.079, -1.0), (1.389, -2.079, 1.0), (0.9567, -2.31, -1.0), (0.9567, -2.31, 1.0), (-2.5, 2.981e-08, 1.0), (-2.31, -0.9567, 1.0), (-2.452, -0.4877, 1.0), (-2.452, 0.4877, 1.0), (-2.079, -1.389, 1.0), (-2.079, 1.389, 1.0), (-2.31, 0.9567, 1.0), (0.4877, -2.452, -1.0), (-1.768, 1.768, 1.0), (-1.389, -2.079, 1.0), (0.4877, -2.452, 1.0), (-1.389, 2.079, 1.0), (-0.4877, 2.452, 1.0), (0.4877, 2.452, 1.0), (2.911e-07, 2.5, 1.0), (-0.9567, 2.31, 1.0), (-1.768, -1.768, 1.0), (-7.299e-08, -2.5, -1.0), (7.258e-08, -2.5, 1.0), (-0.4877, -2.452, -1.0), (-0.4877, -2.452, 1.0), (-0.9567, -2.31, 1.0), (0.9567, 2.31, 1.0), (1.389, 2.079, 1.0), (2.079, -1.389, 1.0), (2.079, 1.389, 1.0), (2.5, -1.093e-07, 1.0), (2.452, 0.4877, 1.0), (2.31, -0.9567, 1.0), (2.452, -0.4877, 1.0), (-0.9567, -2.31, -1.0), (2.31, 0.9567, 1.0), (1.768, 1.768, 1.0), (-1.389, -2.079, -1.0), (-1.768, -1.768, -1.0), (-2.079, -1.389, -1.0), (-0.4877, 2.452, -1.0), (1.456e-07, 2.5, -1.0), (0.4877, 2.452, -1.0), (1.389, 2.079, -1.0), (0.9567, 2.31, -1.0), (2.079, -1.389, -1.0), (2.079, 1.389, -1.0), (2.5, -1.093e-07, -1.0), (2.452, 0.4877, -1.0), (2.31, -0.9567, -1.0), (2.452, -0.4877, -1.0), (2.31, 0.9567, -1.0), (1.768, 1.768, -1.0), (-2.31, -0.9567, -1.0), (-2.452, -0.4877, -1.0), (-2.5, 2.981e-08, -1.0), (-2.452, 0.4877, -1.0), (-2.079, 1.389, -1.0), (-2.31, 0.9567, -1.0), (-0.9567, 2.31, -1.0), (-1.389, 2.079, -1.0), (-1.768, 1.768, -1.0)], [], [(0, 1, 3, 2), (2, 3, 5, 4), (4, 5, 7, 6), (6, 7, 9, 8), (8, 9, 11, 10), (10, 11, 13, 12), (12, 13, 15, 14), (14, 15, 17, 16), (16, 17, 19, 18), (18, 19, 21, 20), (20, 21, 23, 22), (22, 23, 25, 24), (24, 25, 27, 26), (26, 27, 29, 28), (28, 29, 31, 30), (30, 31, 33, 32), (32, 33, 35, 34), (34, 35, 37, 36), (36, 37, 39, 38), (38, 39, 41, 40), (40, 41, 43, 42), (42, 43, 45, 44), (44, 45, 47, 46), (46, 47, 49, 48), (48, 49, 51, 50), (50, 51, 53, 52), (52, 53, 55, 54), (54, 55, 57, 56), (56, 57, 59, 58), (58, 59, 61, 60), (57, 55, 53, 51, 49, 47, 45, 43, 41, 39, 37, 35, 33, 31, 29, 27, 25, 23, 21, 98, 94, 65, 67, 69, 80, 88, 90, 91, 79, 86, 74, 71, 72, 70, 73, 76, 75, 78, 81, 85, 82, 84, 83, 92, 5, 3, 1, 63, 61, 59), (21, 19, 17, 15, 13, 11, 9, 7, 5, 92, 93, 102, 95, 101, 97, 96, 99, 98), (60, 61, 63, 62), (62, 63, 1, 0), (62, 0, 2, 4, 6, 8, 10, 12, 14, 114, 117, 112, 118, 109, 110, 108, 107, 106, 125, 126, 127, 123, 124, 122, 121, 120, 119, 105, 104, 103, 100, 89, 87, 77, 30, 32, 34, 36, 38, 40, 42, 44, 46, 48, 50, 52, 54, 56, 58, 60), (114, 14, 16, 18, 20, 22, 24, 26, 28, 30, 77, 68, 66, 64, 111, 115, 116, 113), (108, 83, 84, 107), (83, 108, 110, 92), (109, 93, 92, 110), (118, 102, 93, 109), (95, 102, 118, 112), (101, 95, 112, 117), (97, 101, 117, 114), (96, 97, 114, 113), (99, 96, 113, 116), (98, 99, 116, 115), (94, 98, 115, 111), (64, 65, 94, 111), (64, 66, 67, 65), (67, 66, 68, 69), (69, 68, 77, 80), (80, 77, 87, 88), (88, 87, 89, 90), (91, 90, 89, 100), (79, 91, 100, 103), (86, 79, 103, 104), (105, 74, 86, 104), (119, 71, 74, 105), (120, 72, 71, 119), (121, 70, 72, 120), (122, 73, 70, 121), (124, 76, 73, 122), (123, 75, 76, 124), (127, 78, 75, 123), (126, 81, 78, 127), (125, 85, 81, 126), (106, 82, 85, 125), (107, 84, 82, 106)])
_uv = me_cylinder_006.uv_layers.new(name='UVMap')
_uv.uv.foreach_set('vector', [1.0, 0.5, 1.0, 1.0, 0.9688, 1.0, 0.9688, 0.5, 0.9688, 0.5, 0.9688, 1.0, 0.9375, 1.0, 0.9375, 0.5, 0.9375, 0.5, 0.9375, 1.0, 0.9062, 1.0, 0.9062, 0.5, 0.9062, 0.5, 0.9062, 1.0, 0.875, 1.0, 0.875, 0.5, 0.875, 0.5, 0.875, 1.0, 0.8438, 1.0, 0.8438, 0.5, 0.8438, 0.5, 0.8438, 1.0, 0.8125, 1.0, 0.8125, 0.5, 0.8125, 0.5, 0.8125, 1.0, 0.7812, 1.0, 0.7812, 0.5, 0.7812, 0.5, 0.7812, 1.0, 0.75, 1.0, 0.75, 0.5, 0.75, 0.5, 0.75, 1.0, 0.7188, 1.0, 0.7188, 0.5, 0.7188, 0.5, 0.7188, 1.0, 0.6875, 1.0, 0.6875, 0.5, 0.6875, 0.5, 0.6875, 1.0, 0.6562, 1.0, 0.6562, 0.5, 0.6562, 0.5, 0.6562, 1.0, 0.625, 1.0, 0.625, 0.5, 0.625, 0.5, 0.625, 1.0, 0.5938, 1.0, 0.5938, 0.5, 0.5938, 0.5, 0.5938, 1.0, 0.5625, 1.0, 0.5625, 0.5, 0.5625, 0.5, 0.5625, 1.0, 0.5312, 1.0, 0.5312, 0.5, 0.5312, 0.5, 0.5312, 1.0, 0.5, 1.0, 0.5, 0.5, 0.5, 0.5, 0.5, 1.0, 0.4688, 1.0, 0.4688, 0.5, 0.4688, 0.5, 0.4688, 1.0, 0.4375, 1.0, 0.4375, 0.5, 0.4375, 0.5, 0.4375, 1.0, 0.4062, 1.0, 0.4062, 0.5, 0.4062, 0.5, 0.4062, 1.0, 0.375, 1.0, 0.375, 0.5, 0.375, 0.5, 0.375, 1.0, 0.3438, 1.0, 0.3438, 0.5, 0.3438, 0.5, 0.3438, 1.0, 0.3125, 1.0, 0.3125, 0.5, 0.3125, 0.5, 0.3125, 1.0, 0.2812, 1.0, 0.2812, 0.5, 0.2812, 0.5, 0.2812, 1.0, 0.25, 1.0, 0.25, 0.5, 0.25, 0.5, 0.25, 1.0, 0.2188, 1.0, 0.2188, 0.5, 0.2188, 0.5, 0.2188, 1.0, 0.1875, 1.0, 0.1875, 0.5, 0.1875, 0.5, 0.1875, 1.0, 0.1562, 1.0, 0.1562, 0.5, 0.1562, 0.5, 0.1562, 1.0, 0.125, 1.0, 0.125, 0.5, 0.125, 0.5, 0.125, 1.0, 0.09375, 1.0, 0.09375, 0.5, 0.09375, 0.5, 0.09375, 1.0, 0.0625, 1.0, 0.0625, 0.5, 0.08029, 0.4197, 0.05045, 0.3833, 0.02827, 0.3418, 0.01461, 0.2968, 0.01, 0.25, 0.01461, 0.2032, 0.02827, 0.1582, 0.05045, 0.1167, 0.08029, 0.08029, 0.1167, 0.05045, 0.1582, 0.02827, 0.2032, 0.01461, 0.25, 0.01, 0.2968, 0.01461, 0.3418, 0.02827, 0.3833, 0.05045, 0.4197, 0.08029, 0.4496, 0.1167, 0.4717, 0.1582, 0.3732, 0.199, 0.3609, 0.1759, 0.3443, 0.1557, 0.3241, 0.1391, 0.301, 0.1268, 0.276, 0.1192, 0.25, 0.1167, 0.224, 0.1192, 0.199, 0.1268, 0.1759, 0.1391, 0.1557, 0.1557, 0.1391, 0.1759, 0.1268, 0.199, 0.1192, 0.224, 0.1167, 0.25, 0.1192, 0.276, 0.1268, 0.301, 0.1391, 0.3241, 0.1557, 0.3443, 0.1759, 0.3609, 0.199, 0.3732, 0.224, 0.3808, 0.25, 0.3833, 0.276, 0.3808, 0.301, 0.3732, 0.3418, 0.4717, 0.2968, 0.4854, 0.25, 0.49, 0.2032, 0.4854, 0.1582, 0.4717, 0.1167, 0.4496, 0.4717, 0.1582, 0.4854, 0.2032, 0.49, 0.25, 0.4854, 0.2968, 0.4717, 0.3418, 0.4496, 0.3833, 0.4197, 0.4197, 0.3833, 0.4496, 0.3418, 0.4717, 0.301, 0.3732, 0.3241, 0.3609, 0.3443, 0.3443, 0.3609, 0.3241, 0.3732, 0.301, 0.3808, 0.276, 0.3833, 0.25, 0.3808, 0.224, 0.3732, 0.199, 0.0625, 0.5, 0.0625, 1.0, 0.03125, 1.0, 0.03125, 0.5, 0.03125, 0.5, 0.03125, 1.0, 0.0, 1.0, 0.0, 0.5, 0.7032, 0.4854, 0.75, 0.49, 0.7968, 0.4854, 0.8418, 0.4717, 0.8833, 0.4496, 0.9197, 0.4197, 0.9496, 0.3833, 0.9717, 0.3418, 0.9854, 0.2968, 0.8808, 0.276, 0.8732, 0.301, 0.8609, 0.3241, 0.8443, 0.3443, 0.8241, 0.3609, 0.801, 0.3732, 0.776, 0.3808, 0.75, 0.3833, 0.724, 0.3808, 0.699, 0.3732, 0.6759, 0.3609, 0.6557, 0.3443, 0.6391, 0.3241, 0.6268, 0.301, 0.6192, 0.276, 0.6167, 0.25, 0.6192, 0.224, 0.6268, 0.199, 0.6391, 0.1759, 0.6557, 0.1557, 0.6759, 0.1391, 0.699, 0.1268, 0.724, 0.1192, 0.75, 0.1167, 0.776, 0.1192, 0.7968, 0.01461, 0.75, 0.01, 0.7032, 0.01461, 0.6582, 0.02827, 0.6167, 0.05045, 0.5803, 0.08029, 0.5504, 0.1167, 0.5283, 0.1582, 0.5146, 0.2032, 0.51, 0.25, 0.5146, 0.2968, 0.5283, 0.3418, 0.5504, 0.3833, 0.5803, 0.4197, 0.6167, 0.4496, 0.6582, 0.4717, 0.8808, 0.276, 0.9854, 0.2968, 0.99, 0.25, 0.9854, 0.2032, 0.9717, 0.1582, 0.9496, 0.1167, 0.9197, 0.08029, 0.8833, 0.05045, 0.8418, 0.02827, 0.7968, 0.01461, 0.776, 0.1192, 0.801, 0.1268, 0.8241, 0.1391, 0.8443, 0.1557, 0.8609, 0.1759, 0.8732, 0.199, 0.8808, 0.224, 0.8833, 0.25, 0.9688, 0.518, 0.9688, 0.536, 1.0, 0.536, 1.0, 0.518, 0.9688, 0.536, 0.9688, 0.518, 0.9375, 0.518, 0.9375, 0.536, 0.9062, 0.518, 0.9062, 0.536, 0.9375, 0.536, 0.9375, 0.518, 0.875, 0.518, 0.875, 0.536, 0.9062, 0.536, 0.9062, 0.518, 0.8438, 0.536, 0.875, 0.536, 0.875, 0.518, 0.8438, 0.518, 0.8125, 0.536, 0.8438, 0.536, 0.8438, 0.518, 0.8125, 0.518, 0.7812, 0.536, 0.8125, 0.536, 0.8125, 0.518, 0.7812, 0.518, 0.75, 0.536, 0.7812, 0.536, 0.7812, 0.518, 0.75, 0.518, 0.7188, 0.536, 0.75, 0.536, 0.75, 0.518, 0.7188, 0.518, 0.6875, 0.536, 0.7188, 0.536, 0.7188, 0.518, 0.6875, 0.518, 0.6562, 0.536, 0.6875, 0.536, 0.6875, 0.518, 0.6562, 0.518, 0.625, 0.518, 0.625, 0.536, 0.6562, 0.536, 0.6562, 0.518, 0.625, 0.518, 0.5938, 0.518, 0.5938, 0.536, 0.625, 0.536, 0.5938, 0.536, 0.5938, 0.518, 0.5625, 0.518, 0.5625, 0.536, 0.5625, 0.536, 0.5625, 0.518, 0.5312, 0.518, 0.5312, 0.536, 0.5312, 0.536, 0.5312, 0.518, 0.5, 0.518, 0.5, 0.536, 0.5, 0.536, 0.5, 0.518, 0.4688, 0.518, 0.4688, 0.536, 0.4375, 0.536, 0.4688, 0.536, 0.4688, 0.518, 0.4375, 0.518, 0.4062, 0.536, 0.4375, 0.536, 0.4375, 0.518, 0.4062, 0.518, 0.375, 0.536, 0.4062, 0.536, 0.4062, 0.518, 0.375, 0.518, 0.3438, 0.518, 0.3438, 0.536, 0.375, 0.536, 0.375, 0.518, 0.3125, 0.518, 0.3125, 0.536, 0.3438, 0.536, 0.3438, 0.518, 0.2812, 0.518, 0.2812, 0.536, 0.3125, 0.536, 0.3125, 0.518, 0.25, 0.518, 0.25, 0.536, 0.2812, 0.536, 0.2812, 0.518, 0.2188, 0.518, 0.2188, 0.536, 0.25, 0.536, 0.25, 0.518, 0.1875, 0.518, 0.1875, 0.536, 0.2188, 0.536, 0.2188, 0.518, 0.1562, 0.518, 0.1562, 0.536, 0.1875, 0.536, 0.1875, 0.518, 0.125, 0.518, 0.125, 0.536, 0.1562, 0.536, 0.1562, 0.518, 0.09375, 0.518, 0.09375, 0.536, 0.125, 0.536, 0.125, 0.518, 0.0625, 0.518, 0.0625, 0.536, 0.09375, 0.536, 0.09375, 0.518, 0.03125, 0.518, 0.03125, 0.536, 0.0625, 0.536, 0.0625, 0.518, 0.0, 0.518, 0.0, 0.536, 0.03125, 0.536, 0.03125, 0.518])
me_cylinder_006.use_remesh_fix_poles = True
me_cylinder_006.use_remesh_preserve_attributes = False
me_cylinder_006.update()
me_cube_004 = bpy.data.meshes.new('Cube.004')
me_cube_004.from_pydata([(4.0, -1.0, -1.0), (4.0, -1.0, 19.0), (-1.0, 6.548, 8.512), (4.0, 6.548, 8.512), (4.0, 6.5, 9.0), (-1.0, 6.5, 9.0), (-1.0, 6.548, 9.488), (-1.0, 6.921, 10.39), (-1.0, 6.69, 9.957), (-1.0, 8.043, 11.31), (-1.0, 7.611, 11.08), (-1.0, 9.0, 11.5), (-1.0, 9.488, 11.45), (-1.0, 8.512, 11.45), (4.0, 6.548, 9.488), (-1.0, 7.232, 10.77), (4.0, 6.69, 9.957), (4.0, 6.921, 10.39), (-1.0, 6.921, 7.611), (-1.0, 6.69, 8.043), (-1.0, 7.232, 7.232), (-1.0, 7.611, 6.921), (-1.0, 8.043, 6.69), (-1.0, 8.512, 6.548), (-1.0, 9.0, 6.5), (-1.0, 9.957, 6.69), (-1.0, 9.957, 11.31), (-1.0, 9.488, 6.548), (-1.0, 11.08, 10.39), (-1.0, 10.77, 7.232), (-1.0, 10.77, 10.77), (-1.0, 11.31, 8.043), (-1.0, 11.5, 9.0), (-1.0, 11.45, 9.488), (4.0, 7.232, 10.77), (-1.0, 11.45, 8.512), (-1.0, 11.31, 9.957), (-1.0, 10.39, 6.921), (-1.0, 11.08, 7.611), (-1.0, 10.39, 11.08), (4.0, 7.611, 11.08), (4.0, 8.043, 11.31), (4.0, 8.512, 11.45), (4.0, 9.0, 11.5), (4.0, 9.957, 11.31), (4.0, 9.488, 11.45), (4.0, 10.39, 6.921), (4.0, 11.08, 10.39), (4.0, 10.77, 7.232), (4.0, 10.77, 10.77), (4.0, 11.31, 8.043), (4.0, 11.5, 9.0), (4.0, 11.45, 9.488), (4.0, 11.45, 8.512), (4.0, 11.31, 9.957), (4.0, 11.08, 7.611), (4.0, 10.39, 11.08), (4.0, 9.957, 6.69), (4.0, 6.69, 8.043), (4.0, 6.921, 7.611), (4.0, 7.232, 7.232), (4.0, 8.043, 6.69), (4.0, 7.611, 6.921), (4.0, 9.488, 6.548), (4.0, 8.512, 6.548), (4.0, 9.0, 6.5), (-1.0, 16.0, 4.0), (-1.0, 11.0, -1.0), (-1.0, 13.11, 3.08), (-1.0, 15.87, 2.887), (-1.0, 15.5, 1.831), (-1.0, 14.91, 0.8826), (-1.0, 14.12, 0.09084), (-1.0, 13.17, -0.5048), (-1.0, 12.11, -0.8746), (-1.0, 11.0, 19.0), (-1.0, 16.0, 14.0), (-1.0, 13.11, 14.92), (-1.0, 12.11, 18.87), (-1.0, 13.17, 18.5), (-1.0, 14.12, 17.91), (-1.0, 14.91, 17.12), (-1.0, 15.5, 16.17), (-1.0, 15.87, 15.11), (4.0, 11.0, -1.0), (4.0, 16.0, 4.0), (4.0, 13.11, 3.08), (4.0, 12.11, -0.8746), (4.0, 13.17, -0.5048), (4.0, 14.12, 0.09084), (4.0, 14.91, 0.8826), (4.0, 15.5, 1.831), (4.0, 15.87, 2.887), (4.0, 16.0, 14.0), (4.0, 11.0, 19.0), (4.0, 13.11, 14.92), (4.0, 15.87, 15.11), (4.0, 15.5, 16.17), (4.0, 14.91, 17.12), (4.0, 14.12, 17.91), (4.0, 13.17, 18.5), (4.0, 12.11, 18.87), (2.0, -1.0, -1.0), (-1.0, 2.0, -1.0), (-1.0, 2.0, 19.0), (2.0, -1.0, 19.0)], [], [(66, 76, 93, 85), (39, 77, 76, 66, 68, 37, 29, 38, 31, 35, 32, 33, 36, 28, 30), (46, 86, 85, 93, 95, 56, 49, 47, 54, 52, 51, 53, 50, 55, 48), (67, 84, 0, 102, 103), (0, 1, 105, 102), (56, 95, 94, 1, 0, 84, 86, 46, 57, 63, 65, 64, 61, 62, 60, 59, 58, 3, 4, 14, 16, 17, 34, 40, 41, 42, 43, 45, 44), (32, 35, 53, 51), (35, 31, 50, 53), (31, 38, 55, 50), (38, 29, 48, 55), (29, 37, 46, 48), (37, 25, 57, 46), (25, 27, 63, 57), (27, 24, 65, 63), (24, 23, 64, 65), (23, 22, 61, 64), (22, 21, 62, 61), (21, 20, 60, 62), (18, 59, 60, 20), (19, 58, 59, 18), (2, 3, 58, 19), (5, 4, 3, 2), (4, 5, 6, 14), (8, 16, 14, 6), (7, 17, 16, 8), (15, 34, 17, 7), (10, 40, 34, 15), (9, 41, 40, 10), (13, 42, 41, 9), (11, 43, 42, 13), (12, 45, 43, 11), (26, 44, 45, 12), (39, 56, 44, 26), (30, 49, 56, 39), (30, 28, 47, 49), (28, 36, 54, 47), (36, 33, 52, 54), (33, 32, 51, 52), (66, 69, 68), (69, 70, 68), (70, 71, 68), (71, 72, 68), (72, 73, 68), (73, 74, 68), (74, 67, 68), (75, 78, 77), (78, 79, 77), (79, 80, 77), (80, 81, 77), (81, 82, 77), (82, 83, 77), (83, 76, 77), (84, 87, 86), (87, 88, 86), (88, 89, 86), (89, 90, 86), (90, 91, 86), (91, 92, 86), (92, 85, 86), (93, 96, 95), (96, 97, 95), (97, 98, 95), (98, 99, 95), (99, 100, 95), (100, 101, 95), (101, 94, 95), (75, 94, 101, 78), (78, 101, 100, 79), (79, 100, 99, 80), (80, 99, 98, 81), (81, 98, 97, 82), (82, 97, 96, 83), (83, 96, 93, 76), (66, 85, 92, 69), (69, 92, 91, 70), (70, 91, 90, 71), (71, 90, 89, 72), (72, 89, 88, 73), (73, 88, 87, 74), (74, 87, 84, 67), (94, 75, 104, 105, 1), (102, 105, 104, 103), (68, 67, 103, 104, 75, 77, 39, 26, 12, 11, 13, 9, 10, 15, 7, 8, 6, 5, 2, 19, 18, 20, 21, 22, 23, 24, 27, 25, 37)])
_uv = me_cube_004.uv_layers.new(name='UVMap')
_uv.uv.foreach_set('vector', [0.4375, 0.25, 0.5625, 0.25, 0.5625, 0.5, 0.4375, 0.5, 0.526, 0.1675, 0.574, 0.2075, 0.5625, 0.25, 0.4375, 0.25, 0.426, 0.2075, 0.474, 0.1675, 0.4779, 0.1731, 0.4826, 0.1776, 0.488, 0.181, 0.4939, 0.1831, 0.5, 0.1838, 0.5061, 0.1831, 0.512, 0.181, 0.5174, 0.1776, 0.5221, 0.1731, 0.474, 0.5825, 0.426, 0.5425, 0.4375, 0.5, 0.5625, 0.5, 0.574, 0.5425, 0.526, 0.5825, 0.5221, 0.5769, 0.5174, 0.5724, 0.512, 0.569, 0.5061, 0.5669, 0.5, 0.5662, 0.4939, 0.5669, 0.488, 0.569, 0.4826, 0.5724, 0.4779, 0.5769, 0.125, 0.5735, 0.375, 0.5735, 0.375, 0.75, 0.275, 0.75, 0.125, 0.7059, 0.375, 0.75, 0.625, 0.75, 0.625, 0.85, 0.375, 0.85, 0.526, 0.5825, 0.574, 0.5425, 0.625, 0.5735, 0.625, 0.75, 0.375, 0.75, 0.375, 0.5735, 0.426, 0.5425, 0.474, 0.5825, 0.4711, 0.5889, 0.4694, 0.5958, 0.4687, 0.6029, 0.4694, 0.6101, 0.4711, 0.617, 0.474, 0.6234, 0.4779, 0.6289, 0.4826, 0.6335, 0.488, 0.6369, 0.4939, 0.639, 0.5, 0.6397, 0.5061, 0.639, 0.512, 0.6369, 0.5174, 0.6335, 0.5221, 0.6289, 0.526, 0.6234, 0.5289, 0.617, 0.5306, 0.6101, 0.5312, 0.6029, 0.5306, 0.5958, 0.5289, 0.5889, 1.0, 0.536, 0.9688, 0.536, 0.9688, 0.5809, 1.0, 0.5809, 0.9688, 0.536, 0.9375, 0.536, 0.9375, 0.5809, 0.9688, 0.5809, 0.9375, 0.536, 0.9062, 0.536, 0.9062, 0.5809, 0.9375, 0.5809, 0.9062, 0.536, 0.875, 0.536, 0.875, 0.5809, 0.9062, 0.5809, 0.875, 0.536, 0.8438, 0.536, 0.8438, 0.5809, 0.875, 0.5809, 0.8438, 0.536, 0.8125, 0.536, 0.8125, 0.5809, 0.8438, 0.5809, 0.8125, 0.536, 0.7812, 0.536, 0.7812, 0.5809, 0.8125, 0.5809, 0.7812, 0.536, 0.75, 0.536, 0.75, 0.5809, 0.7812, 0.5809, 0.75, 0.536, 0.7188, 0.536, 0.7188, 0.5809, 0.75, 0.5809, 0.7188, 0.536, 0.6875, 0.536, 0.6875, 0.5809, 0.7187, 0.5809, 0.6875, 0.536, 0.6562, 0.536, 0.6562, 0.5809, 0.6875, 0.5809, 0.6562, 0.536, 0.625, 0.536, 0.625, 0.5809, 0.6562, 0.5809, 0.5938, 0.536, 0.5938, 0.5809, 0.625, 0.5809, 0.625, 0.536, 0.5625, 0.536, 0.5625, 0.5809, 0.5938, 0.5809, 0.5938, 0.536, 0.5312, 0.536, 0.5312, 0.5809, 0.5625, 0.5809, 0.5625, 0.536, 0.5, 0.536, 0.5, 0.5809, 0.5312, 0.5809, 0.5312, 0.536, 0.5, 0.5809, 0.5, 0.536, 0.4688, 0.536, 0.4688, 0.5809, 0.4375, 0.536, 0.4375, 0.5809, 0.4688, 0.5809, 0.4688, 0.536, 0.4062, 0.536, 0.4062, 0.5809, 0.4375, 0.5809, 0.4375, 0.536, 0.375, 0.536, 0.375, 0.5809, 0.4062, 0.5809, 0.4062, 0.536, 0.3438, 0.536, 0.3438, 0.5809, 0.375, 0.5809, 0.375, 0.536, 0.3125, 0.536, 0.3125, 0.5809, 0.3438, 0.5809, 0.3438, 0.536, 0.2812, 0.536, 0.2812, 0.5809, 0.3125, 0.5809, 0.3125, 0.536, 0.25, 0.536, 0.25, 0.5809, 0.2812, 0.5809, 0.2812, 0.536, 0.2188, 0.536, 0.2188, 0.5809, 0.25, 0.5809, 0.25, 0.536, 0.1875, 0.536, 0.1875, 0.5809, 0.2188, 0.5809, 0.2188, 0.536, 0.1562, 0.536, 0.1562, 0.5809, 0.1875, 0.5809, 0.1875, 0.536, 0.125, 0.536, 0.125, 0.5809, 0.1562, 0.5809, 0.1562, 0.536, 0.125, 0.536, 0.09375, 0.536, 0.09375, 0.5809, 0.125, 0.5809, 0.09375, 0.536, 0.0625, 0.536, 0.0625, 0.5809, 0.09375, 0.5809, 0.0625, 0.536, 0.03125, 0.536, 0.03125, 0.5809, 0.0625, 0.5809, 0.03125, 0.536, 0.0, 0.536, 0.0, 0.5809, 0.03125, 0.5809, 0.4375, 0.25, 0.4236, 0.2482, 0.426, 0.2075, 0.4236, 0.2482, 0.4104, 0.2427, 0.426, 0.2075, 0.4104, 0.2427, 0.3971, 0.2316, 0.426, 0.2075, 0.3971, 0.2316, 0.3952, 0.2332, 0.426, 0.2075, 0.3952, 0.2332, 0.375, 0.2084, 0.426, 0.2075, 0.375, 0.2084, 0.375, 0.1928, 0.426, 0.2075, 0.375, 0.1928, 0.375, 0.1765, 0.426, 0.2075, 0.625, 0.1765, 0.6234, 0.1928, 0.574, 0.2075, 0.6234, 0.1928, 0.6188, 0.2084, 0.574, 0.2075, 0.6188, 0.2084, 0.6048, 0.2332, 0.574, 0.2075, 0.6048, 0.2332, 0.6029, 0.2316, 0.574, 0.2075, 0.6029, 0.2316, 0.5985, 0.2279, 0.574, 0.2075, 0.5985, 0.2279, 0.5919, 0.2224, 0.574, 0.2075, 0.5919, 0.2224, 0.5834, 0.2153, 0.574, 0.2075, 0.375, 0.5735, 0.3766, 0.5572, 0.426, 0.5425, 0.3766, 0.5572, 0.3812, 0.5416, 0.426, 0.5425, 0.3812, 0.5416, 0.3952, 0.5168, 0.426, 0.5425, 0.3952, 0.5168, 0.3971, 0.5184, 0.426, 0.5425, 0.3971, 0.5184, 0.4015, 0.5221, 0.426, 0.5425, 0.4015, 0.5221, 0.4081, 0.5276, 0.426, 0.5425, 0.4081, 0.5276, 0.4166, 0.5347, 0.426, 0.5425, 0.5625, 0.5, 0.5764, 0.5018, 0.574, 0.5425, 0.5764, 0.5018, 0.5896, 0.5073, 0.574, 0.5425, 0.5896, 0.5073, 0.6029, 0.5184, 0.574, 0.5425, 0.6029, 0.5184, 0.6048, 0.5168, 0.574, 0.5425, 0.6048, 0.5168, 0.625, 0.5416, 0.574, 0.5425, 0.625, 0.5416, 0.625, 0.5572, 0.574, 0.5425, 0.625, 0.5572, 0.625, 0.5735, 0.574, 0.5425, 0.875, 0.5735, 0.625, 0.5735, 0.625, 0.5572, 0.875, 0.5572, 0.875, 0.5572, 0.625, 0.5572, 0.625, 0.5416, 0.875, 0.5416, 0.875, 0.5416, 0.625, 0.5416, 0.625, 0.5277, 0.875, 0.5277, 0.625, 0.25, 0.625, 0.5, 0.6015, 0.5, 0.6015, 0.25, 0.6015, 0.25, 0.6015, 0.5, 0.5896, 0.5, 0.5896, 0.25, 0.5896, 0.25, 0.5896, 0.5, 0.5764, 0.5, 0.5764, 0.25, 0.5764, 0.25, 0.5764, 0.5, 0.5625, 0.5, 0.5625, 0.25, 0.4375, 0.25, 0.4375, 0.5, 0.4236, 0.5, 0.4236, 0.25, 0.4236, 0.25, 0.4236, 0.5, 0.4104, 0.5, 0.4104, 0.25, 0.4104, 0.25, 0.4104, 0.5, 0.3985, 0.5, 0.3985, 0.25, 0.125, 0.5, 0.375, 0.5, 0.375, 0.5277, 0.125, 0.5277, 0.125, 0.5277, 0.375, 0.5277, 0.375, 0.5416, 0.125, 0.5416, 0.125, 0.5416, 0.375, 0.5416, 0.375, 0.5572, 0.125, 0.5572, 0.125, 0.5572, 0.375, 0.5572, 0.375, 0.5735, 0.125, 0.5735, 0.625, 0.5735, 0.875, 0.5735, 0.875, 0.7059, 0.725, 0.75, 0.625, 0.75, 0.375, 0.0, 0.625, 0.0, 0.625, 0.04412, 0.375, 0.04412, 0.426, 0.2075, 0.375, 0.1765, 0.375, 0.04412, 0.625, 0.04412, 0.625, 0.1765, 0.574, 0.2075, 0.526, 0.1675, 0.5289, 0.1611, 0.5306, 0.1542, 0.5312, 0.1471, 0.5306, 0.1399, 0.5289, 0.133, 0.526, 0.1266, 0.5221, 0.1211, 0.5174, 0.1165, 0.512, 0.1131, 0.5061, 0.111, 0.5, 0.1103, 0.4939, 0.111, 0.488, 0.1131, 0.4826, 0.1165, 0.4779, 0.1211, 0.474, 0.1266, 0.4711, 0.133, 0.4694, 0.1399, 0.4687, 0.1471, 0.4694, 0.1542, 0.4711, 0.1611, 0.474, 0.1675])
me_cube_004.use_remesh_fix_poles = True
me_cube_004.use_remesh_preserve_attributes = False
me_cube_004.update()
me_cylinder_008 = bpy.data.meshes.new('Cylinder.008')
me_cylinder_008.from_pydata([(0.0, 4.5, -1.0), (0.0, 4.5, 1.0), (0.8779, 4.414, -1.0), (0.8779, 4.414, 1.0), (1.722, 4.157, -1.0), (1.722, 4.157, 1.0), (2.5, 3.742, -1.0), (2.5, 3.742, 1.0), (3.182, 3.182, -1.0), (3.182, 3.182, 1.0), (3.742, 2.5, -1.0), (3.742, 2.5, 1.0), (4.157, 1.722, -1.0), (4.157, 1.722, 1.0), (4.414, 0.8779, -1.0), (4.414, 0.8779, 1.0), (4.5, -1.967e-07, -1.0), (4.5, -1.967e-07, 1.0), (4.414, -0.8779, -1.0), (4.414, -0.8779, 1.0), (4.157, -1.722, -1.0), (4.157, -1.722, 1.0), (3.742, -2.5, -1.0), (3.742, -2.5, 1.0), (3.182, -3.182, -1.0), (3.182, -3.182, 1.0), (2.5, -3.742, -1.0), (2.5, -3.742, 1.0), (1.722, -4.157, -1.0), (1.722, -4.157, 1.0), (0.8779, -4.414, -1.0), (0.8779, -4.414, 1.0), (-3.934e-07, -4.5, -1.0), (-3.934e-07, -4.5, 1.0), (-0.8779, -4.414, -1.0), (-0.8779, -4.414, 1.0), (-1.722, -4.157, -1.0), (-1.722, -4.157, 1.0), (-2.5, -3.742, -1.0), (-2.5, -3.742, 1.0), (-3.182, -3.182, -1.0), (-3.182, -3.182, 1.0), (-3.742, -2.5, -1.0), (-3.742, -2.5, 1.0), (-4.157, -1.722, -1.0), (-4.157, -1.722, 1.0), (-4.414, -0.8779, -1.0), (-4.414, -0.8779, 1.0), (-4.5, 5.366e-08, -1.0), (-4.5, 5.366e-08, 1.0), (-4.414, 0.8779, -1.0), (-4.414, 0.8779, 1.0), (-4.157, 1.722, -1.0), (-4.157, 1.722, 1.0), (-3.742, 2.5, -1.0), (-3.742, 2.5, 1.0), (-3.182, 3.182, -1.0), (-3.182, 3.182, 1.0), (-2.5, 3.742, -1.0), (-2.5, 3.742, 1.0), (-1.722, 4.157, -1.0), (-1.722, 4.157, 1.0), (-0.8779, 4.414, -1.0), (-0.8779, 4.414, 1.0), (1.768, -1.768, -1.0), (1.768, -1.768, 1.0), (1.389, -2.079, -1.0), (1.389, -2.079, 1.0), (0.9567, -2.31, -1.0), (0.9567, -2.31, 1.0), (-2.5, 2.981e-08, 1.0), (-2.31, -0.9567, 1.0), (-2.452, -0.4877, 1.0), (-2.452, 0.4877, 1.0), (-2.079, -1.389, 1.0), (-2.079, 1.389, 1.0), (-2.31, 0.9567, 1.0), (0.4877, -2.452, -1.0), (-1.768, 1.768, 1.0), (-1.389, -2.079, 1.0), (0.4877, -2.452, 1.0), (-1.389, 2.079, 1.0), (-0.4877, 2.452, 1.0), (0.4877, 2.452, 1.0), (2.911e-07, 2.5, 1.0), (-0.9567, 2.31, 1.0), (-1.768, -1.768, 1.0), (-7.299e-08, -2.5, -1.0), (7.258e-08, -2.5, 1.0), (-0.4877, -2.452, -1.0), (-0.4877, -2.452, 1.0), (-0.9567, -2.31, 1.0), (0.9567, 2.31, 1.0), (1.389, 2.079, 1.0), (2.079, -1.389, 1.0), (2.079, 1.389, 1.0), (2.5, -1.093e-07, 1.0), (2.452, 0.4877, 1.0), (2.31, -0.9567, 1.0), (2.452, -0.4877, 1.0), (-0.9567, -2.31, -1.0), (2.31, 0.9567, 1.0), (1.768, 1.768, 1.0), (-1.389, -2.079, -1.0), (-1.768, -1.768, -1.0), (-2.079, -1.389, -1.0), (-0.4877, 2.452, -1.0), (1.456e-07, 2.5, -1.0), (0.4877, 2.452, -1.0), (1.389, 2.079, -1.0), (0.9567, 2.31, -1.0), (2.079, -1.389, -1.0), (2.079, 1.389, -1.0), (2.5, -1.093e-07, -1.0), (2.452, 0.4877, -1.0), (2.31, -0.9567, -1.0), (2.452, -0.4877, -1.0), (2.31, 0.9567, -1.0), (1.768, 1.768, -1.0), (-2.31, -0.9567, -1.0), (-2.452, -0.4877, -1.0), (-2.5, 2.981e-08, -1.0), (-2.452, 0.4877, -1.0), (-2.079, 1.389, -1.0), (-2.31, 0.9567, -1.0), (-0.9567, 2.31, -1.0), (-1.389, 2.079, -1.0), (-1.768, 1.768, -1.0)], [], [(0, 1, 3, 2), (2, 3, 5, 4), (4, 5, 7, 6), (6, 7, 9, 8), (8, 9, 11, 10), (10, 11, 13, 12), (12, 13, 15, 14), (14, 15, 17, 16), (16, 17, 19, 18), (18, 19, 21, 20), (20, 21, 23, 22), (22, 23, 25, 24), (24, 25, 27, 26), (26, 27, 29, 28), (28, 29, 31, 30), (30, 31, 33, 32), (32, 33, 35, 34), (34, 35, 37, 36), (36, 37, 39, 38), (38, 39, 41, 40), (40, 41, 43, 42), (42, 43, 45, 44), (44, 45, 47, 46), (46, 47, 49, 48), (48, 49, 51, 50), (50, 51, 53, 52), (52, 53, 55, 54), (54, 55, 57, 56), (56, 57, 59, 58), (58, 59, 61, 60), (57, 55, 53, 51, 49, 47, 45, 43, 41, 39, 37, 35, 33, 31, 29, 27, 25, 23, 21, 98, 94, 65, 67, 69, 80, 88, 90, 91, 79, 86, 74, 71, 72, 70, 73, 76, 75, 78, 81, 85, 82, 84, 83, 92, 5, 3, 1, 63, 61, 59), (21, 19, 17, 15, 13, 11, 9, 7, 5, 92, 93, 102, 95, 101, 97, 96, 99, 98), (60, 61, 63, 62), (62, 63, 1, 0), (62, 0, 2, 4, 6, 8, 10, 12, 14, 114, 117, 112, 118, 109, 110, 108, 107, 106, 125, 126, 127, 123, 124, 122, 121, 120, 119, 105, 104, 103, 100, 89, 87, 77, 30, 32, 34, 36, 38, 40, 42, 44, 46, 48, 50, 52, 54, 56, 58, 60), (114, 14, 16, 18, 20, 22, 24, 26, 28, 30, 77, 68, 66, 64, 111, 115, 116, 113), (108, 83, 84, 107), (83, 108, 110, 92), (109, 93, 92, 110), (118, 102, 93, 109), (95, 102, 118, 112), (101, 95, 112, 117), (97, 101, 117, 114), (96, 97, 114, 113), (99, 96, 113, 116), (98, 99, 116, 115), (94, 98, 115, 111), (64, 65, 94, 111), (64, 66, 67, 65), (67, 66, 68, 69), (69, 68, 77, 80), (80, 77, 87, 88), (88, 87, 89, 90), (91, 90, 89, 100), (79, 91, 100, 103), (86, 79, 103, 104), (105, 74, 86, 104), (119, 71, 74, 105), (120, 72, 71, 119), (121, 70, 72, 120), (122, 73, 70, 121), (124, 76, 73, 122), (123, 75, 76, 124), (127, 78, 75, 123), (126, 81, 78, 127), (125, 85, 81, 126), (106, 82, 85, 125), (107, 84, 82, 106)])
_uv = me_cylinder_008.uv_layers.new(name='UVMap')
_uv.uv.foreach_set('vector', [1.0, 0.5, 1.0, 1.0, 0.9688, 1.0, 0.9688, 0.5, 0.9688, 0.5, 0.9688, 1.0, 0.9375, 1.0, 0.9375, 0.5, 0.9375, 0.5, 0.9375, 1.0, 0.9062, 1.0, 0.9062, 0.5, 0.9062, 0.5, 0.9062, 1.0, 0.875, 1.0, 0.875, 0.5, 0.875, 0.5, 0.875, 1.0, 0.8438, 1.0, 0.8438, 0.5, 0.8438, 0.5, 0.8438, 1.0, 0.8125, 1.0, 0.8125, 0.5, 0.8125, 0.5, 0.8125, 1.0, 0.7812, 1.0, 0.7812, 0.5, 0.7812, 0.5, 0.7812, 1.0, 0.75, 1.0, 0.75, 0.5, 0.75, 0.5, 0.75, 1.0, 0.7188, 1.0, 0.7188, 0.5, 0.7188, 0.5, 0.7188, 1.0, 0.6875, 1.0, 0.6875, 0.5, 0.6875, 0.5, 0.6875, 1.0, 0.6562, 1.0, 0.6562, 0.5, 0.6562, 0.5, 0.6562, 1.0, 0.625, 1.0, 0.625, 0.5, 0.625, 0.5, 0.625, 1.0, 0.5938, 1.0, 0.5938, 0.5, 0.5938, 0.5, 0.5938, 1.0, 0.5625, 1.0, 0.5625, 0.5, 0.5625, 0.5, 0.5625, 1.0, 0.5312, 1.0, 0.5312, 0.5, 0.5312, 0.5, 0.5312, 1.0, 0.5, 1.0, 0.5, 0.5, 0.5, 0.5, 0.5, 1.0, 0.4688, 1.0, 0.4688, 0.5, 0.4688, 0.5, 0.4688, 1.0, 0.4375, 1.0, 0.4375, 0.5, 0.4375, 0.5, 0.4375, 1.0, 0.4062, 1.0, 0.4062, 0.5, 0.4062, 0.5, 0.4062, 1.0, 0.375, 1.0, 0.375, 0.5, 0.375, 0.5, 0.375, 1.0, 0.3438, 1.0, 0.3438, 0.5, 0.3438, 0.5, 0.3438, 1.0, 0.3125, 1.0, 0.3125, 0.5, 0.3125, 0.5, 0.3125, 1.0, 0.2812, 1.0, 0.2812, 0.5, 0.2812, 0.5, 0.2812, 1.0, 0.25, 1.0, 0.25, 0.5, 0.25, 0.5, 0.25, 1.0, 0.2188, 1.0, 0.2188, 0.5, 0.2188, 0.5, 0.2188, 1.0, 0.1875, 1.0, 0.1875, 0.5, 0.1875, 0.5, 0.1875, 1.0, 0.1562, 1.0, 0.1562, 0.5, 0.1562, 0.5, 0.1562, 1.0, 0.125, 1.0, 0.125, 0.5, 0.125, 0.5, 0.125, 1.0, 0.09375, 1.0, 0.09375, 0.5, 0.09375, 0.5, 0.09375, 1.0, 0.0625, 1.0, 0.0625, 0.5, 0.08029, 0.4197, 0.05045, 0.3833, 0.02827, 0.3418, 0.01461, 0.2968, 0.01, 0.25, 0.01461, 0.2032, 0.02827, 0.1582, 0.05045, 0.1167, 0.08029, 0.08029, 0.1167, 0.05045, 0.1582, 0.02827, 0.2032, 0.01461, 0.25, 0.01, 0.2968, 0.01461, 0.3418, 0.02827, 0.3833, 0.05045, 0.4197, 0.08029, 0.4496, 0.1167, 0.4717, 0.1582, 0.3732, 0.199, 0.3609, 0.1759, 0.3443, 0.1557, 0.3241, 0.1391, 0.301, 0.1268, 0.276, 0.1192, 0.25, 0.1167, 0.224, 0.1192, 0.199, 0.1268, 0.1759, 0.1391, 0.1557, 0.1557, 0.1391, 0.1759, 0.1268, 0.199, 0.1192, 0.224, 0.1167, 0.25, 0.1192, 0.276, 0.1268, 0.301, 0.1391, 0.3241, 0.1557, 0.3443, 0.1759, 0.3609, 0.199, 0.3732, 0.224, 0.3808, 0.25, 0.3833, 0.276, 0.3808, 0.301, 0.3732, 0.3418, 0.4717, 0.2968, 0.4854, 0.25, 0.49, 0.2032, 0.4854, 0.1582, 0.4717, 0.1167, 0.4496, 0.4717, 0.1582, 0.4854, 0.2032, 0.49, 0.25, 0.4854, 0.2968, 0.4717, 0.3418, 0.4496, 0.3833, 0.4197, 0.4197, 0.3833, 0.4496, 0.3418, 0.4717, 0.301, 0.3732, 0.3241, 0.3609, 0.3443, 0.3443, 0.3609, 0.3241, 0.3732, 0.301, 0.3808, 0.276, 0.3833, 0.25, 0.3808, 0.224, 0.3732, 0.199, 0.0625, 0.5, 0.0625, 1.0, 0.03125, 1.0, 0.03125, 0.5, 0.03125, 0.5, 0.03125, 1.0, 0.0, 1.0, 0.0, 0.5, 0.7032, 0.4854, 0.75, 0.49, 0.7968, 0.4854, 0.8418, 0.4717, 0.8833, 0.4496, 0.9197, 0.4197, 0.9496, 0.3833, 0.9717, 0.3418, 0.9854, 0.2968, 0.8808, 0.276, 0.8732, 0.301, 0.8609, 0.3241, 0.8443, 0.3443, 0.8241, 0.3609, 0.801, 0.3732, 0.776, 0.3808, 0.75, 0.3833, 0.724, 0.3808, 0.699, 0.3732, 0.6759, 0.3609, 0.6557, 0.3443, 0.6391, 0.3241, 0.6268, 0.301, 0.6192, 0.276, 0.6167, 0.25, 0.6192, 0.224, 0.6268, 0.199, 0.6391, 0.1759, 0.6557, 0.1557, 0.6759, 0.1391, 0.699, 0.1268, 0.724, 0.1192, 0.75, 0.1167, 0.776, 0.1192, 0.7968, 0.01461, 0.75, 0.01, 0.7032, 0.01461, 0.6582, 0.02827, 0.6167, 0.05045, 0.5803, 0.08029, 0.5504, 0.1167, 0.5283, 0.1582, 0.5146, 0.2032, 0.51, 0.25, 0.5146, 0.2968, 0.5283, 0.3418, 0.5504, 0.3833, 0.5803, 0.4197, 0.6167, 0.4496, 0.6582, 0.4717, 0.8808, 0.276, 0.9854, 0.2968, 0.99, 0.25, 0.9854, 0.2032, 0.9717, 0.1582, 0.9496, 0.1167, 0.9197, 0.08029, 0.8833, 0.05045, 0.8418, 0.02827, 0.7968, 0.01461, 0.776, 0.1192, 0.801, 0.1268, 0.8241, 0.1391, 0.8443, 0.1557, 0.8609, 0.1759, 0.8732, 0.199, 0.8808, 0.224, 0.8833, 0.25, 0.9688, 0.518, 0.9688, 0.536, 1.0, 0.536, 1.0, 0.518, 0.9688, 0.536, 0.9688, 0.518, 0.9375, 0.518, 0.9375, 0.536, 0.9062, 0.518, 0.9062, 0.536, 0.9375, 0.536, 0.9375, 0.518, 0.875, 0.518, 0.875, 0.536, 0.9062, 0.536, 0.9062, 0.518, 0.8438, 0.536, 0.875, 0.536, 0.875, 0.518, 0.8438, 0.518, 0.8125, 0.536, 0.8438, 0.536, 0.8438, 0.518, 0.8125, 0.518, 0.7812, 0.536, 0.8125, 0.536, 0.8125, 0.518, 0.7812, 0.518, 0.75, 0.536, 0.7812, 0.536, 0.7812, 0.518, 0.75, 0.518, 0.7188, 0.536, 0.75, 0.536, 0.75, 0.518, 0.7188, 0.518, 0.6875, 0.536, 0.7188, 0.536, 0.7188, 0.518, 0.6875, 0.518, 0.6562, 0.536, 0.6875, 0.536, 0.6875, 0.518, 0.6562, 0.518, 0.625, 0.518, 0.625, 0.536, 0.6562, 0.536, 0.6562, 0.518, 0.625, 0.518, 0.5938, 0.518, 0.5938, 0.536, 0.625, 0.536, 0.5938, 0.536, 0.5938, 0.518, 0.5625, 0.518, 0.5625, 0.536, 0.5625, 0.536, 0.5625, 0.518, 0.5312, 0.518, 0.5312, 0.536, 0.5312, 0.536, 0.5312, 0.518, 0.5, 0.518, 0.5, 0.536, 0.5, 0.536, 0.5, 0.518, 0.4688, 0.518, 0.4688, 0.536, 0.4375, 0.536, 0.4688, 0.536, 0.4688, 0.518, 0.4375, 0.518, 0.4062, 0.536, 0.4375, 0.536, 0.4375, 0.518, 0.4062, 0.518, 0.375, 0.536, 0.4062, 0.536, 0.4062, 0.518, 0.375, 0.518, 0.3438, 0.518, 0.3438, 0.536, 0.375, 0.536, 0.375, 0.518, 0.3125, 0.518, 0.3125, 0.536, 0.3438, 0.536, 0.3438, 0.518, 0.2812, 0.518, 0.2812, 0.536, 0.3125, 0.536, 0.3125, 0.518, 0.25, 0.518, 0.25, 0.536, 0.2812, 0.536, 0.2812, 0.518, 0.2188, 0.518, 0.2188, 0.536, 0.25, 0.536, 0.25, 0.518, 0.1875, 0.518, 0.1875, 0.536, 0.2188, 0.536, 0.2188, 0.518, 0.1562, 0.518, 0.1562, 0.536, 0.1875, 0.536, 0.1875, 0.518, 0.125, 0.518, 0.125, 0.536, 0.1562, 0.536, 0.1562, 0.518, 0.09375, 0.518, 0.09375, 0.536, 0.125, 0.536, 0.125, 0.518, 0.0625, 0.518, 0.0625, 0.536, 0.09375, 0.536, 0.09375, 0.518, 0.03125, 0.518, 0.03125, 0.536, 0.0625, 0.536, 0.0625, 0.518, 0.0, 0.518, 0.0, 0.536, 0.03125, 0.536, 0.03125, 0.518])
me_cylinder_008.use_remesh_fix_poles = True
me_cylinder_008.use_remesh_preserve_attributes = False
me_cylinder_008.update()
me_cube_005 = bpy.data.meshes.new('Cube.005')
me_cube_005.from_pydata([(-1.96, -4.56, -1.0), (-3.96, -2.56, -1.0), (-2.96, -4.292, -1.0), (-3.692, -3.56, -1.0), (-3.96, -2.56, 1.0), (-1.96, -4.56, 1.0), (-3.692, -3.56, 1.0), (-2.96, -4.292, 1.0), (-3.96, 48.56, -1.0), (-1.96, 50.56, -1.0), (-3.692, 49.56, -1.0), (-2.96, 50.29, -1.0), (-1.96, 50.56, 1.0), (-3.96, 48.56, 1.0), (-2.96, 50.29, 1.0), (-3.692, 49.56, 1.0), (29.96, -2.56, -1.0), (27.96, -4.56, -1.0), (29.69, -3.56, -1.0), (28.96, -4.292, -1.0), (27.96, -4.56, 1.0), (29.96, -2.56, 1.0), (28.96, -4.292, 1.0), (29.69, -3.56, 1.0), (27.96, 50.56, -1.0), (29.96, 48.56, -1.0), (28.96, 50.29, -1.0), (29.69, 49.56, -1.0), (29.96, 48.56, 1.0), (27.96, 50.56, 1.0), (29.69, 49.56, 1.0), (28.96, 50.29, 1.0), (19.3, 23.89, -1.0), (19.3, 23.89, 1.0), (18.4, 23.8, -1.0), (18.4, 23.8, 1.0), (17.5, 23.89, -1.0), (17.5, 23.89, 1.0), (16.64, 24.15, -1.0), (16.64, 24.15, 1.0), (13.8, 28.4, 1.0), (15.84, 24.58, -1.0), (13.89, 27.5, 1.0), (15.84, 24.58, 1.0), (13.89, 29.3, 1.0), (14.58, 25.84, 1.0), (14.58, 30.96, 1.0), (14.15, 26.64, 1.0), (14.15, 30.16, 1.0), (15.84, 32.22, 1.0), (17.5, 32.91, 1.0), (16.64, 32.65, 1.0), (15.15, 25.15, 1.0), (15.15, 31.65, 1.0), (19.3, 32.91, 1.0), (20.96, 24.58, 1.0), (20.96, 32.22, 1.0), (20.16, 24.15, 1.0), (20.16, 32.65, 1.0), (22.22, 25.84, 1.0), (22.22, 30.96, 1.0), (23.0, 28.4, 1.0), (15.15, 25.15, -1.0), (22.91, 27.5, 1.0), (22.91, 29.3, 1.0), (22.65, 26.64, 1.0), (22.65, 30.16, 1.0), (21.65, 25.15, 1.0), (21.65, 31.65, 1.0), (18.4, 33.0, 1.0), (14.58, 25.84, -1.0), (14.15, 26.64, -1.0), (13.89, 27.5, -1.0), (13.8, 28.4, -1.0), (13.89, 29.3, -1.0), (14.15, 30.16, -1.0), (14.58, 30.96, -1.0), (15.84, 32.22, -1.0), (15.15, 31.65, -1.0), (17.5, 32.91, -1.0), (19.3, 32.91, -1.0), (18.4, 33.0, -1.0), (16.64, 32.65, -1.0), (20.16, 24.15, -1.0), (20.16, 32.65, -1.0), (22.22, 25.84, -1.0), (22.22, 30.96, -1.0), (21.65, 25.15, -1.0), (21.65, 31.65, -1.0), (23.0, 28.4, -1.0), (22.91, 29.3, -1.0), (22.65, 26.64, -1.0), (22.91, 27.5, -1.0), (22.65, 30.16, -1.0), (20.96, 32.22, -1.0), (20.96, 24.58, -1.0), (23.0, 16.65, -1.0), (23.0, 16.65, 1.0), (13.8, 16.65, 1.0), (13.89, 15.75, 1.0), (13.89, 17.55, 1.0), (22.91, 15.75, -1.0), (14.58, 14.09, 1.0), (22.91, 15.75, 1.0), (14.15, 18.41, 1.0), (14.15, 14.89, 1.0), (14.58, 19.21, 1.0), (16.64, 12.4, 1.0), (15.84, 12.83, 1.0), (18.4, 12.05, 1.0), (19.3, 12.14, 1.0), (17.5, 12.14, 1.0), (15.15, 13.4, 1.0), (22.65, 14.89, -1.0), (22.65, 14.89, 1.0), (15.15, 19.9, 1.0), (15.84, 20.47, 1.0), (16.64, 20.9, 1.0), (20.96, 12.83, 1.0), (20.16, 12.4, 1.0), (22.22, 14.09, -1.0), (22.22, 14.09, 1.0), (21.65, 13.4, 1.0), (21.65, 13.4, -1.0), (17.5, 21.16, 1.0), (18.1, 21.22, 1.0), (20.96, 12.83, -1.0), (18.4, 21.25, 1.0), (18.76, 21.21, 1.0), (20.16, 12.4, -1.0), (22.22, 19.21, 1.0), (22.91, 17.55, 1.0), (22.65, 18.41, 1.0), (19.3, 12.14, -1.0), (19.3, 21.16, 1.0), (18.4, 12.05, -1.0), (20.96, 20.47, 1.0), (21.65, 19.9, 1.0), (17.5, 12.14, -1.0), (20.16, 20.9, 1.0), (16.64, 12.4, -1.0), (15.84, 12.83, -1.0), (13.89, 15.75, -1.0), (13.8, 16.65, -1.0), (13.89, 17.55, -1.0), (14.15, 14.89, -1.0), (14.15, 18.41, -1.0), (14.58, 14.09, -1.0), (14.58, 19.21, -1.0), (15.15, 13.4, -1.0), (15.84, 20.47, -1.0), (15.15, 19.9, -1.0), (16.64, 20.9, -1.0), (17.5, 21.16, -1.0), (17.92, 21.2, -1.0), (22.91, 17.55, -1.0), (21.65, 19.9, -1.0), (22.22, 19.21, -1.0), (22.65, 18.41, -1.0), (18.4, 21.25, -1.0), (18.58, 21.23, -1.0), (19.3, 21.16, -1.0), (20.96, 20.47, -1.0), (20.16, 20.9, -1.0)], [], [(17, 20, 5, 0), (25, 28, 21, 16), (22, 23, 21, 28, 30, 31, 29, 58, 56, 68, 60, 66, 64, 61, 63, 65, 59, 67, 55, 57, 33, 35, 128, 134, 139, 136, 137, 130, 132, 131, 97, 103, 114, 121, 122, 118, 119, 110, 109, 111, 107, 108, 112, 102, 105, 99, 98, 100, 104, 106, 115, 116, 117, 124, 125, 37, 39, 43, 52, 45, 47, 42, 40, 44, 48, 46, 53, 13, 4, 6, 7, 5, 20), (35, 37, 125, 127, 128), (54, 58, 29, 12, 14, 15, 13, 53, 49, 51, 50, 69), (1, 4, 13, 8), (9, 12, 29, 24), (0, 5, 7, 2), (2, 7, 6, 3), (3, 6, 4, 1), (12, 9, 11, 14), (14, 11, 10, 15), (15, 10, 8, 13), (28, 25, 27, 30), (30, 27, 26, 31), (31, 26, 24, 29), (20, 17, 19, 22), (22, 19, 18, 23), (23, 18, 16, 21), (77, 78, 9, 24, 26, 27, 25, 94, 84, 80, 81, 79, 82), (154, 36, 34, 160, 159), (160, 34, 32, 83, 95, 87, 85, 91, 92, 89, 90, 93, 86, 88, 94, 25, 16, 18, 19, 17, 0, 2, 3, 1, 8, 10, 11, 9, 78, 76, 75, 74, 73, 72, 71, 70, 62, 41, 38, 36, 154, 153, 152, 150, 151, 148, 146, 144, 143, 142, 145, 147, 149, 141, 140, 138, 135, 133, 129, 126, 123, 120, 113, 101, 96, 155, 158, 157, 156, 162, 163, 161), (80, 54, 69, 81), (84, 58, 54, 80), (94, 56, 58, 84), (88, 68, 56, 94), (60, 68, 88, 86), (66, 60, 86, 93), (64, 66, 93, 90), (61, 64, 90, 89), (63, 61, 89, 92), (65, 63, 92, 91), (59, 65, 91, 85), (67, 59, 85, 87), (55, 67, 87, 95), (57, 55, 95, 83), (32, 33, 57, 83), (32, 34, 35, 33), (35, 34, 36, 37), (37, 36, 38, 39), (39, 38, 41, 43), (52, 43, 41, 62), (70, 45, 52, 62), (71, 47, 45, 70), (72, 42, 47, 71), (73, 40, 42, 72), (74, 44, 40, 73), (75, 48, 44, 74), (76, 46, 48, 75), (78, 53, 46, 76), (77, 49, 53, 78), (82, 51, 49, 77), (79, 50, 51, 82), (81, 69, 50, 79), (161, 134, 128, 127, 159, 160), (163, 139, 134, 161), (162, 136, 139, 163), (156, 137, 136, 162), (130, 137, 156, 157), (132, 130, 157, 158), (131, 132, 158, 155), (96, 97, 131, 155), (96, 101, 103, 97), (103, 101, 113, 114), (114, 113, 120, 121), (121, 120, 123, 122), (118, 122, 123, 126), (119, 118, 126, 129), (110, 119, 129, 133), (109, 110, 133, 135), (111, 109, 135, 138), (107, 111, 138, 140), (108, 107, 140, 141), (112, 108, 141, 149), (147, 102, 112, 149), (145, 105, 102, 147), (142, 99, 105, 145), (143, 98, 99, 142), (144, 100, 98, 143), (146, 104, 100, 144), (148, 106, 104, 146), (151, 115, 106, 148), (150, 116, 115, 151), (152, 117, 116, 150), (153, 124, 117, 152), (159, 127, 125, 124, 153, 154)])
_uv = me_cube_005.uv_layers.new(name='UVMap')
_uv.uv.foreach_set('vector', [0.375, 0.7647, 0.625, 0.7647, 0.625, 0.9853, 0.375, 0.9853, 0.375, 0.5091, 0.625, 0.5091, 0.625, 0.7409, 0.375, 0.7409, 0.6324, 0.7488, 0.627, 0.7455, 0.625, 0.7409, 0.625, 0.5091, 0.627, 0.5045, 0.6324, 0.5012, 0.6397, 0.5, 0.6972, 0.5812, 0.6914, 0.5832, 0.6862, 0.5858, 0.682, 0.5889, 0.6789, 0.5925, 0.6769, 0.5964, 0.6763, 0.6005, 0.6769, 0.6046, 0.6789, 0.6085, 0.682, 0.6121, 0.6862, 0.6153, 0.6914, 0.6179, 0.6972, 0.6198, 0.7036, 0.621, 0.7102, 0.6214, 0.7075, 0.6331, 0.7036, 0.6333, 0.6972, 0.6345, 0.6914, 0.6365, 0.6862, 0.639, 0.682, 0.6422, 0.6789, 0.6458, 0.6769, 0.6497, 0.6763, 0.6538, 0.6769, 0.6579, 0.6789, 0.6618, 0.682, 0.6654, 0.6862, 0.6686, 0.6914, 0.6711, 0.6972, 0.6731, 0.7036, 0.6743, 0.7102, 0.6747, 0.7168, 0.6743, 0.7232, 0.6731, 0.729, 0.6711, 0.7342, 0.6686, 0.7384, 0.6654, 0.7415, 0.6618, 0.7435, 0.6579, 0.7441, 0.6538, 0.7435, 0.6497, 0.7415, 0.6458, 0.7384, 0.6422, 0.7342, 0.639, 0.729, 0.6365, 0.7232, 0.6345, 0.7168, 0.6333, 0.7124, 0.6331, 0.7168, 0.621, 0.7232, 0.6198, 0.729, 0.6179, 0.7342, 0.6153, 0.7384, 0.6121, 0.7415, 0.6085, 0.7435, 0.6046, 0.7441, 0.6005, 0.7435, 0.5964, 0.7415, 0.5925, 0.7384, 0.5889, 0.7342, 0.5858, 0.875, 0.5091, 0.875, 0.7409, 0.873, 0.7455, 0.8676, 0.7488, 0.8603, 0.75, 0.6397, 0.75, 0.7102, 0.6214, 0.7168, 0.621, 0.7124, 0.6331, 0.7102, 0.6329, 0.7075, 0.6331, 0.7036, 0.58, 0.6972, 0.5812, 0.6397, 0.5, 0.8603, 0.5, 0.8676, 0.5012, 0.873, 0.5045, 0.875, 0.5091, 0.7342, 0.5858, 0.729, 0.5832, 0.7232, 0.5812, 0.7168, 0.58, 0.7102, 0.5796, 0.375, 0.009071, 0.625, 0.009071, 0.625, 0.2409, 0.375, 0.2409, 0.375, 0.2647, 0.625, 0.2647, 0.625, 0.4853, 0.375, 0.4853, 0.375, 0.9853, 0.625, 0.9853, 0.625, 0.9926, 0.375, 0.9926, 0.375, 0.0, 0.625, 0.0, 0.625, 0.004536, 0.375, 0.004536, 0.375, 0.004536, 0.625, 0.004536, 0.625, 0.009071, 0.375, 0.009071, 0.625, 0.2647, 0.375, 0.2647, 0.375, 0.2574, 0.625, 0.2574, 0.625, 0.2574, 0.375, 0.2574, 0.375, 0.2455, 0.625, 0.2455, 0.625, 0.2455, 0.375, 0.2455, 0.375, 0.2409, 0.625, 0.2409, 0.625, 0.5091, 0.375, 0.5091, 0.375, 0.5045, 0.625, 0.5045, 0.625, 0.5045, 0.375, 0.5045, 0.375, 0.4926, 0.625, 0.4926, 0.625, 0.4926, 0.375, 0.4926, 0.375, 0.4853, 0.625, 0.4853, 0.625, 0.7647, 0.375, 0.7647, 0.375, 0.7574, 0.625, 0.7574, 0.625, 0.7574, 0.375, 0.7574, 0.375, 0.7455, 0.625, 0.7455, 0.625, 0.7455, 0.375, 0.7455, 0.375, 0.7409, 0.625, 0.7409, 0.271, 0.5832, 0.2658, 0.5858, 0.1397, 0.5, 0.3603, 0.5, 0.3676, 0.5012, 0.373, 0.5045, 0.375, 0.5091, 0.3086, 0.5832, 0.3028, 0.5812, 0.2964, 0.58, 0.2898, 0.5796, 0.2832, 0.58, 0.2768, 0.5812, 0.2862, 0.6332, 0.2832, 0.621, 0.2898, 0.6214, 0.2911, 0.633, 0.2898, 0.6329, 0.2911, 0.633, 0.2898, 0.6214, 0.2964, 0.621, 0.3028, 0.6198, 0.3086, 0.6179, 0.3138, 0.6153, 0.318, 0.6121, 0.3211, 0.6085, 0.3231, 0.6046, 0.3237, 0.6005, 0.3231, 0.5964, 0.3211, 0.5925, 0.318, 0.5889, 0.3138, 0.5858, 0.3086, 0.5832, 0.375, 0.5091, 0.375, 0.7409, 0.373, 0.7455, 0.3676, 0.7488, 0.3603, 0.75, 0.1397, 0.75, 0.1324, 0.7488, 0.127, 0.7455, 0.125, 0.7409, 0.125, 0.5091, 0.127, 0.5045, 0.1324, 0.5012, 0.1397, 0.5, 0.2658, 0.5858, 0.2616, 0.5889, 0.2585, 0.5925, 0.2565, 0.5964, 0.2559, 0.6005, 0.2565, 0.6046, 0.2585, 0.6085, 0.2616, 0.6121, 0.2658, 0.6153, 0.271, 0.6179, 0.2768, 0.6198, 0.2832, 0.621, 0.2862, 0.6332, 0.2832, 0.6333, 0.2768, 0.6345, 0.271, 0.6365, 0.2658, 0.639, 0.2616, 0.6422, 0.2585, 0.6458, 0.2565, 0.6497, 0.2559, 0.6538, 0.2565, 0.6579, 0.2585, 0.6618, 0.2616, 0.6654, 0.2658, 0.6686, 0.271, 0.6711, 0.2768, 0.6731, 0.2832, 0.6743, 0.2898, 0.6747, 0.2964, 0.6743, 0.3028, 0.6731, 0.3086, 0.6711, 0.3138, 0.6686, 0.318, 0.6654, 0.3211, 0.6618, 0.3231, 0.6579, 0.3237, 0.6538, 0.3231, 0.6497, 0.3211, 0.6458, 0.318, 0.6422, 0.3138, 0.639, 0.3086, 0.6365, 0.3028, 0.6345, 0.2964, 0.6333, 0.9688, 0.709, 0.9688, 0.7516, 1.0, 0.7516, 1.0, 0.709, 0.9375, 0.709, 0.9375, 0.7516, 0.9688, 0.7516, 0.9688, 0.709, 0.9062, 0.709, 0.9062, 0.7516, 0.9375, 0.7516, 0.9375, 0.709, 0.875, 0.709, 0.875, 0.7516, 0.9062, 0.7516, 0.9062, 0.709, 0.8438, 0.7516, 0.875, 0.7516, 0.875, 0.709, 0.8438, 0.709, 0.8125, 0.7516, 0.8438, 0.7516, 0.8438, 0.709, 0.8125, 0.709, 0.7812, 0.7516, 0.8125, 0.7516, 0.8125, 0.709, 0.7812, 0.709, 0.75, 0.7516, 0.7812, 0.7516, 0.7812, 0.709, 0.75, 0.709, 0.7188, 0.7516, 0.75, 0.7516, 0.75, 0.709, 0.7188, 0.709, 0.6875, 0.7516, 0.7188, 0.7516, 0.7188, 0.709, 0.6875, 0.709, 0.6562, 0.7516, 0.6875, 0.7516, 0.6875, 0.709, 0.6562, 0.709, 0.625, 0.7516, 0.6562, 0.7516, 0.6562, 0.709, 0.625, 0.709, 0.5938, 0.7516, 0.625, 0.7516, 0.625, 0.709, 0.5938, 0.709, 0.5625, 0.7516, 0.5938, 0.7516, 0.5938, 0.709, 0.5625, 0.709, 0.5312, 0.709, 0.5312, 0.7516, 0.5625, 0.7516, 0.5625, 0.709, 0.5312, 0.709, 0.5, 0.709, 0.5, 0.7516, 0.5312, 0.7516, 0.5, 0.7516, 0.5, 0.709, 0.4688, 0.709, 0.4688, 0.7516, 0.4688, 0.7516, 0.4688, 0.709, 0.4375, 0.709, 0.4375, 0.7516, 0.4375, 0.7516, 0.4375, 0.709, 0.4062, 0.709, 0.4062, 0.7516, 0.375, 0.7516, 0.4062, 0.7516, 0.4062, 0.709, 0.375, 0.709, 0.3438, 0.709, 0.3438, 0.7516, 0.375, 0.7516, 0.375, 0.709, 0.3125, 0.709, 0.3125, 0.7516, 0.3438, 0.7516, 0.3438, 0.709, 0.2812, 0.709, 0.2812, 0.7516, 0.3125, 0.7516, 0.3125, 0.709, 0.25, 0.709, 0.25, 0.7516, 0.2812, 0.7516, 0.2812, 0.709, 0.2188, 0.709, 0.2188, 0.7516, 0.25, 0.7516, 0.25, 0.709, 0.1875, 0.709, 0.1875, 0.7516, 0.2188, 0.7516, 0.2188, 0.709, 0.1562, 0.709, 0.1562, 0.7516, 0.1875, 0.7516, 0.1875, 0.709, 0.125, 0.709, 0.125, 0.7516, 0.1562, 0.7516, 0.1562, 0.709, 0.09375, 0.709, 0.09375, 0.7516, 0.125, 0.7516, 0.125, 0.709, 0.0625, 0.709, 0.0625, 0.7516, 0.09375, 0.7516, 0.09375, 0.709, 0.03125, 0.709, 0.03125, 0.7516, 0.0625, 0.7516, 0.0625, 0.709, 0.0, 0.709, 0.0, 0.7516, 0.03125, 0.7516, 0.03125, 0.709, 0.9688, 0.709, 0.9688, 0.7516, 0.9874, 0.7516, 1.0, 0.7516, 1.0, 0.709, 0.9936, 0.709, 0.9375, 0.709, 0.9375, 0.7516, 0.9688, 0.7516, 0.9688, 0.709, 0.9062, 0.709, 0.9062, 0.7516, 0.9375, 0.7516, 0.9375, 0.709, 0.875, 0.709, 0.875, 0.7516, 0.9062, 0.7516, 0.9062, 0.709, 0.8438, 0.7516, 0.875, 0.7516, 0.875, 0.709, 0.8438, 0.709, 0.8125, 0.7516, 0.8438, 0.7516, 0.8438, 0.709, 0.8125, 0.709, 0.7812, 0.7516, 0.8125, 0.7516, 0.8125, 0.709, 0.7812, 0.709, 0.75, 0.709, 0.75, 0.7516, 0.7812, 0.7516, 0.7812, 0.709, 0.75, 0.709, 0.7188, 0.709, 0.7188, 0.7516, 0.75, 0.7516, 0.7188, 0.7516, 0.7188, 0.709, 0.6875, 0.709, 0.6875, 0.7516, 0.6875, 0.7516, 0.6875, 0.709, 0.6562, 0.709, 0.6562, 0.7516, 0.6562, 0.7516, 0.6562, 0.709, 0.625, 0.709, 0.625, 0.7516, 0.5938, 0.7516, 0.625, 0.7516, 0.625, 0.709, 0.5938, 0.709, 0.5625, 0.7516, 0.5938, 0.7516, 0.5938, 0.709, 0.5625, 0.709, 0.5312, 0.7516, 0.5625, 0.7516, 0.5625, 0.709, 0.5312, 0.709, 0.5, 0.7516, 0.5312, 0.7516, 0.5312, 0.709, 0.5, 0.709, 0.4688, 0.7516, 0.5, 0.7516, 0.5, 0.709, 0.4688, 0.709, 0.4375, 0.7516, 0.4688, 0.7516, 0.4688, 0.709, 0.4375, 0.709, 0.4062, 0.7516, 0.4375, 0.7516, 0.4375, 0.709, 0.4062, 0.709, 0.375, 0.7516, 0.4062, 0.7516, 0.4062, 0.709, 0.375, 0.709, 0.3438, 0.709, 0.3438, 0.7516, 0.375, 0.7516, 0.375, 0.709, 0.3125, 0.709, 0.3125, 0.7516, 0.3438, 0.7516, 0.3438, 0.709, 0.2812, 0.709, 0.2812, 0.7516, 0.3125, 0.7516, 0.3125, 0.709, 0.25, 0.709, 0.25, 0.7516, 0.2812, 0.7516, 0.2812, 0.709, 0.2188, 0.709, 0.2188, 0.7516, 0.25, 0.7516, 0.25, 0.709, 0.1875, 0.709, 0.1875, 0.7516, 0.2188, 0.7516, 0.2188, 0.709, 0.1562, 0.709, 0.1562, 0.7516, 0.1875, 0.7516, 0.1875, 0.709, 0.125, 0.709, 0.125, 0.7516, 0.1562, 0.7516, 0.1562, 0.709, 0.09375, 0.709, 0.09375, 0.7516, 0.125, 0.7516, 0.125, 0.709, 0.0625, 0.709, 0.0625, 0.7516, 0.09375, 0.7516, 0.09375, 0.709, 0.03125, 0.709, 0.03125, 0.7516, 0.0625, 0.7516, 0.0625, 0.709, 0.0, 0.709, 0.0, 0.7516, 0.01042, 0.7516, 0.03125, 0.7516, 0.03125, 0.709, 0.01683, 0.709])
me_cube_005.use_remesh_fix_poles = True
me_cube_005.use_remesh_preserve_attributes = False
me_cube_005.update()

# ---- objects
ob_cube = bpy.data.objects.new('Cube', me_cube)
ob_cube_003 = bpy.data.objects.new('Cube.003', me_cube_003)
ob_cylinder_003 = bpy.data.objects.new('Cylinder.003', me_cylinder_006)
ob_cube_004 = bpy.data.objects.new('Cube.004', me_cube_004)
ob_cylinder_004 = bpy.data.objects.new('Cylinder.004', me_cylinder_008)
ob_cube_001 = bpy.data.objects.new('Cube.001', me_cube_005)

# ---- transforms, parenting, visibility, modifiers, constraints
ob_cube.location = (0.0, 0.0, 42.28)
ob_cube_003.location = (25.96, 47.44, 29.28)
ob_cylinder_003.location = (23.96, 56.44, 38.28)
ob_cylinder_003.rotation_euler = (-0.0, 1.571, 0.0)
ob_cube_004.location = (25.96, -1.44, 47.28)
ob_cube_004.rotation_euler = (3.142, -0.0, 0.0)
ob_cylinder_004.location = (23.96, -10.44, 38.28)
ob_cylinder_004.rotation_euler = (3.142, -1.571, 0.0)
ob_cube_001.location = (0.0, 0.0, -8.716)

# ---- collection membership
col_collection_5.objects.link(ob_cube)
col_collection_5.objects.link(ob_cube_003)
col_collection_5.objects.link(ob_cylinder_003)
col_collection_5.objects.link(ob_cube_004)
col_collection_5.objects.link(ob_cylinder_004)
col_collection_5.objects.link(ob_cube_001)

# ---- scene / render settings (as saved in the file)
scene.frame_start = 1; scene.frame_end = 250; scene.frame_set(8)
scene.render.engine = 'BLENDER_EEVEE_NEXT'
scene.render.resolution_percentage = 50
scene.render.dither_intensity = 0.0
scene.cycles.use_denoising = False
scene.cycles.samples = 128
scene.cycles.sampling_pattern = 'TABULATED_SOBOL'
scene.cycles.use_adaptive_sampling = False
scene.cycles.use_light_tree = False
scene.cycles.blur_glossy = 0.0
scene.cycles.sample_clamp_indirect = 0.0
scene.view_settings.view_transform = 'Standard'
bpy.context.view_layer.update()

# ---- added for rendering (the .blend has no active camera and no usable light): camera, sun
cam_auto = bpy.data.cameras.new('AutoCamera')
cam_auto.lens = 50.0
cam_auto.sensor_width = 36.0
cam_auto.clip_end = 1812.02
ob_auto_camera = bpy.data.objects.new('AutoCamera', cam_auto)
scene.collection.objects.link(ob_auto_camera)
ob_auto_camera.location = (116.249, -100.899, 107.384)
ob_auto_camera.rotation_euler = (1.09748, -7.21219e-08, 0.694738)
scene.camera = ob_auto_camera
light_auto_sun = bpy.data.lights.new('AutoSun', 'SUN')
light_auto_sun.energy = 3.0
light_auto_sun.angle = 0.0523599
ob_auto_sun = bpy.data.objects.new('AutoSun', light_auto_sun)
scene.collection.objects.link(ob_auto_sun)
ob_auto_sun.rotation_euler = (0.872665, 0.174533, 0.523599)
bpy.context.view_layer.update()
